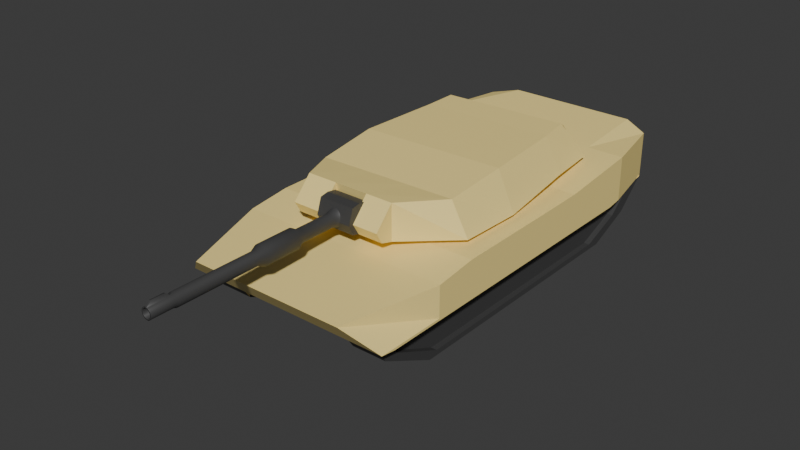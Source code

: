 # Source: Tank.blend  (saved by Blender 4.0.36; exported with 4.5.12 LTS)
import bpy
from mathutils import Matrix  # noqa: F401  (used for matrix-valued properties, if any)

bpy.ops.wm.read_factory_settings(use_empty=True)
scene = bpy.context.scene
scene.name = 'Scene'

# ---- collections
col_collection = bpy.data.collections.new('Collection'); scene.collection.children.link(col_collection)

# ---- materials (node trees are filled in below, after node groups)
mat_camo_001 = bpy.data.materials.new('Camo.001')
mat_camo_001.use_transparent_shadow = False
mat_tread_001 = bpy.data.materials.new('Tread.001')
mat_tread_001.use_transparent_shadow = False

# ---- material node trees
mat_camo_001.use_nodes = True; mat_camo_001.node_tree.nodes.clear()
_N = mat_camo_001.node_tree.nodes; _L = mat_camo_001.node_tree.links
n0 = _N.new('ShaderNodeBsdfPrincipled'); n0.name = 'Principled BSDF'; n0.location = (10, 300)
n0.inputs[0].default_value = (1.0, 0.7973, 0.2858, 1.0)
n0.inputs[3].default_value = 1.45
n1 = _N.new('ShaderNodeOutputMaterial'); n1.name = 'Material Output'; n1.location = (300, 300)
_L.new(n0.outputs[0], n1.inputs[0])
n1.is_active_output = True
mat_tread_001.use_nodes = True; mat_tread_001.node_tree.nodes.clear()
_N = mat_tread_001.node_tree.nodes; _L = mat_tread_001.node_tree.links
n0 = _N.new('ShaderNodeBsdfPrincipled'); n0.name = 'Principled BSDF'; n0.location = (10, 300)
n0.inputs[0].default_value = (0.056, 0.056, 0.056, 1.0)
n0.inputs[3].default_value = 1.45
n1 = _N.new('ShaderNodeOutputMaterial'); n1.name = 'Material Output'; n1.location = (300, 300)
_L.new(n0.outputs[0], n1.inputs[0])
n1.is_active_output = True

# ---- world
world_world = bpy.data.worlds.new('World'); scene.world = world_world
world_world.use_nodes = True; world_world.node_tree.nodes.clear()
_N = world_world.node_tree.nodes; _L = world_world.node_tree.links
n0 = _N.new('ShaderNodeOutputWorld'); n0.name = 'World Output'; n0.location = (300, 300)
n1 = _N.new('ShaderNodeBackground'); n1.name = 'Background'; n1.location = (10, 300)
n1.inputs[0].default_value = (0.05088, 0.05088, 0.05088, 1.0)
_L.new(n1.outputs[0], n0.inputs[0])
n0.is_active_output = True
world_world.color = (0.05088, 0.05088, 0.05088)
world_world.use_sun_shadow = False
world_world.sun_shadow_jitter_overblur = 0.0

# ---- meshes
me_cube_001 = bpy.data.meshes.new('Cube.001')
me_cube_001.from_pydata([(-0.7475, -1.021, 1.663), (-0.8712, 0.9364, 2.121), (0.7475, -1.021, 1.663), (0.8712, 0.9364, 2.121), (-1.0, 0.6386, 2.121), (1.0, 0.6386, 2.121), (1.0, -0.6188, 1.803), (-1.0, -0.6188, 1.803), (-1.0, -0.933, 1.133), (-0.8712, 0.9364, 1.132), (0.8712, 0.9364, 1.132), (1.0, -0.933, 1.133), (1.0, 0.6407, 1.132), (-1.0, 0.6407, 1.132), (-1.0, -0.6188, 1.132), (1.0, -0.6188, 1.132), (-1.0, -0.432, 1.914), (1.0, -0.432, 1.914), (1.0, -0.432, 1.132), (-1.0, -0.432, 1.132), (-1.0, 0.04631, 1.925), (-1.0, 0.04631, 1.132), (1.0, 0.04631, 1.925), (1.0, 0.04631, 1.132), (-1.0, 0.2624, 1.938), (-1.0, 0.2977, 1.132), (1.0, 0.2624, 1.938), (1.0, 0.2977, 1.132), (-0.8896, -0.6034, 0.1212), (-0.8896, -0.8535, 0.7253), (-0.8896, 0.9119, 1.132), (-0.8896, 0.7778, 0.5351), (0.8896, 0.7778, 0.5351), (0.8896, 0.9119, 1.132), (0.8896, 0.5759, 0.1212), (0.8896, -0.9095, 1.133), (0.8896, -0.8535, 0.7253), (-0.8896, 0.5759, 0.1212), (0.8896, 0.2896, 0.1212), (0.8192, 0.8419, 1.085), (-0.8896, 0.6238, 1.132), (-0.8896, -0.4214, 0.1212), (0.8896, -0.6034, 0.1212), (-0.8896, -0.6034, 1.132), (-0.9225, -0.577, 1.085), (-0.8896, -0.9095, 1.133), (-0.9225, -0.8636, 1.086), (-0.8896, 0.2896, 1.132), (0.8896, -0.4214, 0.1212), (-0.8896, 0.04466, 0.1212), (0.9391, -0.577, 1.085), (-0.8896, -0.4214, 1.132), (0.8896, 0.04466, 0.1212), (-0.8896, 0.04466, 1.132), (-0.8896, 0.2896, 0.1212), (0.9391, -0.4065, 1.085), (-0.6179, 0.9767, 2.253), (-0.4619, -1.021, 1.663), (-0.6179, 0.6386, 2.121), (-0.6179, -0.6188, 1.803), (-0.6179, -0.933, 1.133), (-0.6179, 0.9767, 1.132), (-0.6179, -0.432, 1.914), (-0.6179, 0.04631, 1.925), (-0.6179, 0.2624, 1.938), (-0.5497, 0.7778, 0.5351), (-0.5497, -0.8535, 0.7253), (-0.5497, 0.5759, 0.1212), (-0.5497, -0.6034, 0.1212), (-0.5497, -0.9095, 1.133), (-0.5497, 0.9119, 1.132), (-0.5497, -0.4214, 0.1212), (-0.5497, 0.04466, 0.1212), (-0.5497, 0.2896, 0.1212), (0.6427, 0.9767, 2.253), (0.6427, 0.6386, 2.121), (0.6427, -0.6188, 1.803), (0.6427, 0.9767, 1.132), (0.6427, -0.432, 1.914), (0.6427, 0.04631, 1.925), (0.6427, 0.2624, 1.938), (0.5717, -0.8535, 0.7253), (0.5717, 0.9119, 1.132), (0.4804, -1.021, 1.663), (0.6427, -0.933, 1.133), (0.5717, 0.7778, 0.5351), (0.5717, 0.5759, 0.1212), (0.5717, -0.6034, 0.1212), (0.5717, -0.9095, 1.133), (0.5717, -0.4214, 0.1212), (0.5717, 0.04466, 0.1212), (0.5717, 0.2896, 0.1212), (0.5717, 0.7778, 0.7694), (-0.5497, 0.7778, 0.7694), (0.5717, 0.5759, 0.525), (-0.5497, 0.5759, 0.525), (0.5717, -0.6034, 0.525), (-0.5497, -0.6034, 0.525), (0.5717, -0.9095, 1.122), (-0.5497, -0.9095, 1.122), (0.5717, -0.4214, 0.525), (-0.5497, -0.4214, 0.525), (0.5717, 0.04466, 0.525), (-0.5497, 0.04466, 0.525), (0.5717, 0.2896, 0.525), (-0.5497, 0.2896, 0.525), (-0.5497, 0.9119, 1.122), (-0.5497, -0.8535, 0.8817), (0.5717, -0.8535, 0.8817), (0.5717, 0.9119, 1.122), (1.0, -0.4065, 1.085), (1.0, -0.577, 1.085), (-1.0, -0.8636, 1.086), (-1.0, -0.577, 1.085), (0.8712, 0.8419, 1.085), (1.0, 0.5721, 1.085), (-0.6179, -0.8636, 1.086), (1.0, -0.8636, 1.086), (1.0, 0.02983, 1.085), (-0.8896, -0.5629, 1.085), (1.0, 0.2591, 1.085), (0.8896, -0.8422, 1.086), (-0.8896, -0.8422, 1.086), (0.8896, 0.8196, 1.085), (-0.8896, -0.5629, 0.2352), (-0.8896, -0.7911, 0.7431), (-0.8896, 0.8196, 1.085), (-0.8896, 0.6972, 0.5832), (0.8896, 0.6972, 0.5832), (0.8896, 0.513, 0.2352), (0.8896, -0.7911, 0.7431), (-0.8896, 0.513, 0.2352), (0.8896, 0.2518, 0.2352), (-0.8896, 0.5567, 1.085), (-0.8896, -0.3968, 0.2352), (0.8896, -0.5629, 0.2352), (-0.8896, 0.2518, 1.085), (-0.5497, -0.8422, 1.086), (0.8896, -0.3968, 0.2352), (-0.8896, 0.02832, 0.2352), (-0.8896, -0.3968, 1.085), (0.8896, 0.02832, 0.2352), (-0.8896, 0.02832, 1.085), (-0.8896, 0.2518, 0.2352), (0.6427, -0.8636, 1.086), (0.5717, -0.8422, 1.086), (0.9391, 0.5721, 1.085), (-0.5668, -0.8636, 1.086), (0.9391, -0.8636, 1.086), (0.9391, 0.02983, 1.085), (-0.8197, -0.5629, 1.085), (0.8363, -0.5629, 1.085), (0.8363, -0.3968, 1.085), (0.9391, 0.2591, 1.085), (0.8363, -0.8422, 1.086), (-0.8197, -0.8422, 1.086), (0.8363, 0.8196, 1.085), (0.8363, 0.5567, 1.085), (0.8363, 0.2518, 1.085), (0.8363, 0.02832, 1.085), (-0.8197, -0.5629, 0.2352), (-0.8197, -0.7911, 0.7431), (-0.8197, 0.8196, 1.085), (-0.8197, 0.6972, 0.5832), (0.8363, 0.6972, 0.5832), (0.8363, 0.513, 0.2352), (0.8363, -0.7911, 0.7431), (-0.8197, 0.513, 0.2352), (0.8363, 0.2518, 0.2352), (-0.8197, 0.5567, 1.085), (-0.8197, -0.3968, 0.2352), (0.8363, -0.5629, 0.2352), (-0.8197, 0.2518, 1.085), (-0.5034, -0.8422, 1.086), (0.8363, -0.3968, 0.2352), (-0.8197, 0.02832, 0.2352), (-0.8197, -0.3968, 1.085), (0.8363, 0.02832, 0.2352), (-0.8197, 0.02832, 1.085), (-0.8197, 0.2518, 0.2352), (0.6065, -0.8636, 1.086), (0.5404, -0.8422, 1.086)], [], [(13, 4, 1, 9), (77, 74, 3, 10), (15, 6, 2, 11), (60, 57, 0, 8), (59, 7, 0, 57), (56, 1, 4, 58), (10, 3, 5, 12), (25, 24, 4, 13), (8, 0, 7, 14), (62, 16, 7, 59), (18, 17, 6, 15), (25, 13, 40, 47), (37, 54, 143, 131), (60, 8, 112, 116), (30, 31, 127, 126), (19, 21, 53, 51), (13, 9, 30, 40), (77, 10, 33, 82), (23, 22, 17, 18), (14, 19, 51, 43), (63, 20, 16, 62), (14, 7, 16, 19), (64, 24, 20, 63), (53, 47, 136, 142), (27, 26, 22, 23), (10, 12, 115, 114), (21, 25, 47, 53), (19, 16, 20, 21), (49, 41, 134, 139), (12, 5, 26, 27), (28, 29, 125, 124), (58, 4, 24, 64), (52, 38, 132, 141), (21, 20, 24, 25), (87, 42, 36, 81), (85, 32, 34, 86), (89, 48, 42, 87), (36, 42, 135, 130), (42, 48, 138, 135), (11, 84, 144, 117), (41, 28, 124, 134), (66, 69, 45, 29), (8, 14, 113, 112), (85, 82, 33, 32), (40, 30, 126, 133), (14, 43, 119, 113), (84, 60, 116, 144), (90, 52, 48, 89), (91, 38, 52, 90), (18, 15, 111, 110), (45, 69, 137, 122), (23, 18, 110, 118), (86, 34, 38, 91), (54, 49, 139, 143), (37, 67, 73, 54), (54, 73, 72, 49), (49, 72, 71, 41), (31, 30, 70, 65), (73, 67, 95, 105), (41, 71, 68, 28), (31, 65, 67, 37), (28, 68, 66, 29), (75, 58, 64, 80), (38, 34, 129, 132), (80, 64, 63, 79), (79, 63, 62, 78), (9, 61, 70, 30), (78, 62, 59, 76), (74, 56, 58, 75), (76, 59, 57, 83), (84, 83, 57, 60), (9, 1, 56, 61), (11, 2, 83, 84), (6, 76, 83, 2), (3, 74, 75, 5), (17, 78, 76, 6), (22, 79, 78, 17), (26, 80, 79, 22), (27, 23, 118, 120), (5, 75, 80, 26), (36, 35, 88, 81), (81, 88, 98, 108), (66, 68, 97, 107), (87, 81, 108, 96), (67, 65, 93, 95), (85, 86, 94, 92), (68, 71, 101, 97), (89, 87, 96, 100), (61, 77, 82, 70), (61, 56, 74, 77), (108, 98, 99, 107), (95, 94, 104, 105), (105, 104, 102, 103), (103, 102, 100, 101), (93, 106, 109, 92), (101, 100, 96, 97), (93, 92, 94, 95), (97, 96, 108, 107), (86, 91, 104, 94), (72, 73, 105, 103), (91, 90, 102, 104), (71, 72, 103, 101), (88, 69, 99, 98), (90, 89, 100, 102), (65, 70, 106, 93), (82, 85, 92, 109), (70, 82, 109, 106), (69, 66, 107, 99), (129, 128, 164, 165), (145, 121, 154, 181), (136, 133, 169, 172), (113, 119, 150, 44), (143, 139, 175, 179), (128, 123, 156, 164), (117, 144, 180, 148), (118, 110, 55, 149), (140, 142, 178, 176), (126, 127, 163, 162), (111, 117, 148, 50), (138, 141, 177, 174), (124, 125, 161, 160), (137, 145, 181, 173), (125, 122, 155, 161), (116, 112, 46, 147), (144, 116, 147, 180), (114, 115, 146, 39), (112, 113, 44, 46), (119, 140, 176, 150), (130, 135, 171, 166), (110, 111, 50, 55), (43, 51, 140, 119), (15, 11, 117, 111), (32, 33, 123, 128), (88, 35, 121, 145), (29, 45, 122, 125), (34, 32, 128, 129), (33, 10, 114, 123), (35, 36, 130, 121), (48, 52, 141, 138), (69, 88, 145, 137), (12, 27, 120, 115), (47, 40, 133, 136), (31, 37, 131, 127), (51, 53, 142, 140), (46, 44, 150, 155), (55, 50, 151, 152), (146, 153, 158, 157), (50, 148, 154, 151), (149, 55, 152, 159), (147, 46, 155, 173), (39, 146, 157, 156), (153, 149, 159, 158), (174, 152, 151, 171), (161, 155, 150, 160), (179, 172, 169, 167), (164, 156, 157, 165), (171, 151, 154, 166), (167, 169, 162, 163), (160, 150, 176, 170), (177, 159, 152, 174), (168, 158, 159, 177), (170, 176, 178, 175), (165, 157, 158, 168), (175, 178, 172, 179), (180, 147, 173, 181), (148, 180, 181, 154), (121, 130, 166, 154), (122, 137, 173, 155), (127, 131, 167, 163), (120, 118, 149, 153), (132, 129, 165, 168), (141, 132, 168, 177), (133, 126, 162, 169), (142, 136, 172, 178), (135, 138, 174, 171), (131, 143, 179, 167), (123, 114, 39, 156), (139, 134, 170, 175), (134, 124, 160, 170), (115, 120, 153, 146)])
me_cube_001.polygons.foreach_set('material_index', [0, 0, 0, 0, 0, 0, 0, 0, 0, 0, 0, 0, 1, 0, 1, 0, 0, 0, 0, 0, 0, 0, 0, 0, 0, 0, 0, 0, 1, 0, 1, 0, 1, 0, 1, 1, 1, 1, 1, 0, 1, 1, 0, 1, 0, 0, 0, 1, 1, 0, 1, 0, 1, 1, 1, 1, 1, 1, 1, 1, 1, 1, 0, 1, 0, 0, 0, 0, 0, 0, 0, 0, 0, 0, 0, 0, 0, 0, 0, 0, 1, 0, 1, 1, 1, 1, 1, 1, 0, 0, 0, 0, 0, 0, 0, 0, 0, 0, 1, 1, 1, 1, 0, 1, 1, 1, 0, 0, 1, 1, 0, 0, 1, 1, 0, 0, 0, 1, 0, 1, 1, 0, 1, 0, 0, 0, 0, 0, 1, 0, 0, 0, 1, 1, 1, 1, 0, 1, 1, 0, 0, 0, 1, 0, 0, 0, 0, 0, 0, 0, 0, 0, 1, 1, 1, 1, 1, 1, 1, 1, 1, 1, 1, 1, 0, 0, 1, 1, 1, 0, 1, 1, 0, 0, 1, 1, 0, 1, 1, 0])
_uv = me_cube_001.uv_layers.new(name='UVMap')
_uv.uv.foreach_set('vector', [0.5014, 0.2056, 0.625, 0.2056, 0.625, 0.25, 0.5014, 0.25, 0.5014, 0.4553, 0.625, 0.4553, 0.625, 0.5, 0.5014, 0.5, 0.5014, 0.7004, 0.625, 0.7004, 0.625, 0.75, 0.5014, 0.75, 0.5014, 0.9522, 0.625, 0.9522, 0.625, 1.0, 0.5014, 1.0, 0.8272, 0.7004, 0.875, 0.7004, 0.875, 0.75, 0.8272, 0.75, 0.8272, 0.5, 0.875, 0.5, 0.875, 0.5444, 0.8272, 0.5444, 0.5014, 0.5, 0.625, 0.5, 0.625, 0.5444, 0.5014, 0.5444, 0.5014, 0.1677, 0.625, 0.1677, 0.625, 0.2056, 0.5014, 0.2056, 0.5014, 0.0, 0.625, 0.0, 0.625, 0.04962, 0.5014, 0.04962, 0.8272, 0.6763, 0.875, 0.6763, 0.875, 0.7004, 0.8272, 0.7004, 0.5014, 0.6763, 0.625, 0.6763, 0.625, 0.7004, 0.5014, 0.7004, 0.5014, 0.1677, 0.5014, 0.2056, 0.5014, 0.2056, 0.5014, 0.1677, 0.125, 0.5444, 0.125, 0.5823, 0.125, 0.5823, 0.125, 0.5444, 0.5014, 0.9522, 0.5014, 1.0, 0.5014, 1.0, 0.5014, 0.9522, 0.5014, 0.25, 0.375, 0.25, 0.375, 0.25, 0.5014, 0.25, 0.5014, 0.07369, 0.5014, 0.1353, 0.5014, 0.1353, 0.5014, 0.07369, 0.5014, 0.2056, 0.5014, 0.25, 0.5014, 0.25, 0.5014, 0.2056, 0.5014, 0.4553, 0.5014, 0.5, 0.5014, 0.5, 0.5014, 0.4553, 0.5014, 0.6147, 0.625, 0.6147, 0.625, 0.6763, 0.5014, 0.6763, 0.5014, 0.04962, 0.5014, 0.07369, 0.5014, 0.07369, 0.5014, 0.04962, 0.8272, 0.6147, 0.875, 0.6147, 0.875, 0.6763, 0.8272, 0.6763, 0.5014, 0.04962, 0.625, 0.04962, 0.625, 0.07369, 0.5014, 0.07369, 0.8272, 0.5823, 0.875, 0.5823, 0.875, 0.6147, 0.8272, 0.6147, 0.5014, 0.1353, 0.5014, 0.1677, 0.5014, 0.1677, 0.5014, 0.1353, 0.5014, 0.5823, 0.625, 0.5823, 0.625, 0.6147, 0.5014, 0.6147, 0.5014, 0.5, 0.5014, 0.5444, 0.5014, 0.5444, 0.5014, 0.5, 0.5014, 0.1353, 0.5014, 0.1677, 0.5014, 0.1677, 0.5014, 0.1353, 0.5014, 0.07369, 0.625, 0.07369, 0.625, 0.1353, 0.5014, 0.1353, 0.125, 0.6147, 0.125, 0.6763, 0.125, 0.6763, 0.125, 0.6147, 0.5014, 0.5444, 0.625, 0.5444, 0.625, 0.5823, 0.5014, 0.5823, 0.125, 0.7004, 0.125, 0.75, 0.125, 0.75, 0.125, 0.7004, 0.8272, 0.5444, 0.875, 0.5444, 0.875, 0.5823, 0.8272, 0.5823, 0.375, 0.6147, 0.375, 0.5823, 0.375, 0.5823, 0.375, 0.6147, 0.5014, 0.1353, 0.625, 0.1353, 0.625, 0.1677, 0.5014, 0.1677, 0.3303, 0.7004, 0.375, 0.7004, 0.375, 0.75, 0.3303, 0.75, 0.3303, 0.5, 0.375, 0.5, 0.375, 0.5444, 0.3303, 0.5444, 0.3303, 0.6763, 0.375, 0.6763, 0.375, 0.7004, 0.3303, 0.7004, 0.375, 0.75, 0.375, 0.7004, 0.375, 0.7004, 0.375, 0.75, 0.375, 0.7004, 0.375, 0.6763, 0.375, 0.6763, 0.375, 0.7004, 0.5014, 0.75, 0.5014, 0.7947, 0.5014, 0.7947, 0.5014, 0.75, 0.125, 0.6763, 0.125, 0.7004, 0.125, 0.7004, 0.125, 0.6763, 0.375, 0.9522, 0.5014, 0.9522, 0.5014, 1.0, 0.375, 1.0, 0.5014, 0.0, 0.5014, 0.04962, 0.5014, 0.04962, 0.5014, 0.0, 0.375, 0.4553, 0.5014, 0.4553, 0.5014, 0.5, 0.375, 0.5, 0.5014, 0.2056, 0.5014, 0.25, 0.5014, 0.25, 0.5014, 0.2056, 0.5014, 0.04962, 0.5014, 0.04962, 0.5014, 0.04962, 0.5014, 0.04962, 0.5014, 0.7947, 0.5014, 0.9522, 0.5014, 0.9522, 0.5014, 0.7947, 0.3303, 0.6147, 0.375, 0.6147, 0.375, 0.6763, 0.3303, 0.6763, 0.3303, 0.5823, 0.375, 0.5823, 0.375, 0.6147, 0.3303, 0.6147, 0.5014, 0.6763, 0.5014, 0.7004, 0.5014, 0.7004, 0.5014, 0.6763, 0.5014, 1.0, 0.5014, 0.9522, 0.5014, 0.9522, 0.5014, 1.0, 0.5014, 0.6147, 0.5014, 0.6763, 0.5014, 0.6763, 0.5014, 0.6147, 0.3303, 0.5444, 0.375, 0.5444, 0.375, 0.5823, 0.3303, 0.5823, 0.125, 0.5823, 0.125, 0.6147, 0.125, 0.6147, 0.125, 0.5823, 0.125, 0.5444, 0.1728, 0.5444, 0.1728, 0.5823, 0.125, 0.5823, 0.125, 0.5823, 0.1728, 0.5823, 0.1728, 0.6147, 0.125, 0.6147, 0.125, 0.6147, 0.1728, 0.6147, 0.1728, 0.6763, 0.125, 0.6763, 0.375, 0.25, 0.5014, 0.25, 0.5014, 0.2978, 0.375, 0.2978, 0.1728, 0.5823, 0.1728, 0.5444, 0.1728, 0.5444, 0.1728, 0.5823, 0.125, 0.6763, 0.1728, 0.6763, 0.1728, 0.7004, 0.125, 0.7004, 0.125, 0.5, 0.1728, 0.5, 0.1728, 0.5444, 0.125, 0.5444, 0.125, 0.7004, 0.1728, 0.7004, 0.1728, 0.75, 0.125, 0.75, 0.6697, 0.5444, 0.8272, 0.5444, 0.8272, 0.5823, 0.6697, 0.5823, 0.375, 0.5823, 0.375, 0.5444, 0.375, 0.5444, 0.375, 0.5823, 0.6697, 0.5823, 0.8272, 0.5823, 0.8272, 0.6147, 0.6697, 0.6147, 0.6697, 0.6147, 0.8272, 0.6147, 0.8272, 0.6763, 0.6697, 0.6763, 0.5014, 0.25, 0.5014, 0.2978, 0.5014, 0.2978, 0.5014, 0.25, 0.6697, 0.6763, 0.8272, 0.6763, 0.8272, 0.7004, 0.6697, 0.7004, 0.6697, 0.5, 0.8272, 0.5, 0.8272, 0.5444, 0.6697, 0.5444, 0.6697, 0.7004, 0.8272, 0.7004, 0.8272, 0.75, 0.6697, 0.75, 0.5014, 0.7947, 0.625, 0.7947, 0.625, 0.9522, 0.5014, 0.9522, 0.5014, 0.25, 0.625, 0.25, 0.625, 0.2978, 0.5014, 0.2978, 0.5014, 0.75, 0.625, 0.75, 0.625, 0.7947, 0.5014, 0.7947, 0.625, 0.7004, 0.6697, 0.7004, 0.6697, 0.75, 0.625, 0.75, 0.625, 0.5, 0.6697, 0.5, 0.6697, 0.5444, 0.625, 0.5444, 0.625, 0.6763, 0.6697, 0.6763, 0.6697, 0.7004, 0.625, 0.7004, 0.625, 0.6147, 0.6697, 0.6147, 0.6697, 0.6763, 0.625, 0.6763, 0.625, 0.5823, 0.6697, 0.5823, 0.6697, 0.6147, 0.625, 0.6147, 0.5014, 0.5823, 0.5014, 0.6147, 0.5014, 0.6147, 0.5014, 0.5823, 0.625, 0.5444, 0.6697, 0.5444, 0.6697, 0.5823, 0.625, 0.5823, 0.375, 0.75, 0.5014, 0.75, 0.5014, 0.7947, 0.375, 0.7947, 0.375, 0.7947, 0.5014, 0.7947, 0.5014, 0.7947, 0.375, 0.7947, 0.1728, 0.75, 0.1728, 0.7004, 0.1728, 0.7004, 0.1728, 0.75, 0.3303, 0.7004, 0.3303, 0.75, 0.3303, 0.75, 0.3303, 0.7004, 0.1728, 0.5444, 0.1728, 0.5, 0.1728, 0.5, 0.1728, 0.5444, 0.3303, 0.5, 0.3303, 0.5444, 0.3303, 0.5444, 0.3303, 0.5, 0.1728, 0.7004, 0.1728, 0.6763, 0.1728, 0.6763, 0.1728, 0.7004, 0.3303, 0.6763, 0.3303, 0.7004, 0.3303, 0.7004, 0.3303, 0.6763, 0.5014, 0.2978, 0.5014, 0.4553, 0.5014, 0.4553, 0.5014, 0.2978, 0.5014, 0.2978, 0.625, 0.2978, 0.625, 0.4553, 0.5014, 0.4553, 0.375, 0.7947, 0.5014, 0.7947, 0.5014, 0.9522, 0.375, 0.9522, 0.1728, 0.5444, 0.3303, 0.5444, 0.3303, 0.5823, 0.1728, 0.5823, 0.1728, 0.5823, 0.3303, 0.5823, 0.3303, 0.6147, 0.1728, 0.6147, 0.1728, 0.6147, 0.3303, 0.6147, 0.3303, 0.6763, 0.1728, 0.6763, 0.375, 0.2978, 0.5014, 0.2978, 0.5014, 0.4553, 0.375, 0.4553, 0.1728, 0.6763, 0.3303, 0.6763, 0.3303, 0.7004, 0.1728, 0.7004, 0.1728, 0.5, 0.3303, 0.5, 0.3303, 0.5444, 0.1728, 0.5444, 0.1728, 0.7004, 0.3303, 0.7004, 0.3303, 0.75, 0.1728, 0.75, 0.3303, 0.5444, 0.3303, 0.5823, 0.3303, 0.5823, 0.3303, 0.5444, 0.1728, 0.6147, 0.1728, 0.5823, 0.1728, 0.5823, 0.1728, 0.6147, 0.3303, 0.5823, 0.3303, 0.6147, 0.3303, 0.6147, 0.3303, 0.5823, 0.1728, 0.6763, 0.1728, 0.6147, 0.1728, 0.6147, 0.1728, 0.6763, 0.5014, 0.7947, 0.5014, 0.9522, 0.5014, 0.9522, 0.5014, 0.7947, 0.3303, 0.6147, 0.3303, 0.6763, 0.3303, 0.6763, 0.3303, 0.6147, 0.375, 0.2978, 0.5014, 0.2978, 0.5014, 0.2978, 0.375, 0.2978, 0.5014, 0.4553, 0.375, 0.4553, 0.375, 0.4553, 0.5014, 0.4553, 0.5014, 0.2978, 0.5014, 0.4553, 0.5014, 0.4553, 0.5014, 0.2978, 0.5014, 0.9522, 0.375, 0.9522, 0.375, 0.9522, 0.5014, 0.9522, 0.375, 0.5444, 0.375, 0.5, 0.375, 0.5, 0.375, 0.5444, 0.5014, 0.7947, 0.5014, 0.75, 0.5014, 0.75, 0.5014, 0.7947, 0.5014, 0.1677, 0.5014, 0.2056, 0.5014, 0.2056, 0.5014, 0.1677, 0.5014, 0.04962, 0.5014, 0.04962, 0.5014, 0.04962, 0.5014, 0.04962, 0.125, 0.5823, 0.125, 0.6147, 0.125, 0.6147, 0.125, 0.5823, 0.375, 0.5, 0.5014, 0.5, 0.5014, 0.5, 0.375, 0.5, 0.5014, 0.75, 0.5014, 0.7947, 0.5014, 0.7947, 0.5014, 0.75, 0.5014, 0.6147, 0.5014, 0.6763, 0.5014, 0.6763, 0.5014, 0.6147, 0.5014, 0.07369, 0.5014, 0.1353, 0.5014, 0.1353, 0.5014, 0.07369, 0.5014, 0.25, 0.375, 0.25, 0.375, 0.25, 0.5014, 0.25, 0.5014, 0.7004, 0.5014, 0.75, 0.5014, 0.75, 0.5014, 0.7004, 0.375, 0.6763, 0.375, 0.6147, 0.375, 0.6147, 0.375, 0.6763, 0.125, 0.7004, 0.125, 0.75, 0.125, 0.75, 0.125, 0.7004, 0.5014, 0.9522, 0.5014, 0.7947, 0.5014, 0.7947, 0.5014, 0.9522, 0.375, 1.0, 0.5014, 1.0, 0.5014, 1.0, 0.375, 1.0, 0.5014, 0.9522, 0.5014, 1.0, 0.5014, 1.0, 0.5014, 0.9522, 0.5014, 0.7947, 0.5014, 0.9522, 0.5014, 0.9522, 0.5014, 0.7947, 0.5014, 0.5, 0.5014, 0.5444, 0.5014, 0.5444, 0.5014, 0.5, 0.5014, 0.0, 0.5014, 0.04962, 0.5014, 0.04962, 0.5014, 0.0, 0.5014, 0.04962, 0.5014, 0.07369, 0.5014, 0.07369, 0.5014, 0.04962, 0.375, 0.75, 0.375, 0.7004, 0.375, 0.7004, 0.375, 0.75, 0.5014, 0.6763, 0.5014, 0.7004, 0.5014, 0.7004, 0.5014, 0.6763, 0.5014, 0.04962, 0.5014, 0.07369, 0.5014, 0.07369, 0.5014, 0.04962, 0.5014, 0.7004, 0.5014, 0.75, 0.5014, 0.75, 0.5014, 0.7004, 0.375, 0.5, 0.5014, 0.5, 0.5014, 0.5, 0.375, 0.5, 0.5014, 0.7947, 0.5014, 0.75, 0.5014, 0.75, 0.5014, 0.7947, 0.375, 1.0, 0.5014, 1.0, 0.5014, 1.0, 0.375, 1.0, 0.375, 0.5444, 0.375, 0.5, 0.375, 0.5, 0.375, 0.5444, 0.5014, 0.5, 0.5014, 0.5, 0.5014, 0.5, 0.5014, 0.5, 0.5014, 0.75, 0.375, 0.75, 0.375, 0.75, 0.5014, 0.75, 0.375, 0.6763, 0.375, 0.6147, 0.375, 0.6147, 0.375, 0.6763, 0.5014, 0.9522, 0.5014, 0.7947, 0.5014, 0.7947, 0.5014, 0.9522, 0.5014, 0.5444, 0.5014, 0.5823, 0.5014, 0.5823, 0.5014, 0.5444, 0.5014, 0.1677, 0.5014, 0.2056, 0.5014, 0.2056, 0.5014, 0.1677, 0.125, 0.5, 0.125, 0.5444, 0.125, 0.5444, 0.125, 0.5, 0.5014, 0.07369, 0.5014, 0.1353, 0.5014, 0.1353, 0.5014, 0.07369, 0.5014, 0.0, 0.5014, 0.04962, 0.5014, 0.04962, 0.5014, 0.0, 0.5014, 0.6763, 0.5014, 0.7004, 0.5014, 0.7004, 0.5014, 0.6763, 0.5014, 0.5444, 0.5014, 0.5823, 0.5014, 0.5823, 0.5014, 0.5444, 0.5014, 0.7004, 0.5014, 0.75, 0.5014, 0.75, 0.5014, 0.7004, 0.5014, 0.6147, 0.5014, 0.6763, 0.5014, 0.6763, 0.5014, 0.6147, 0.5014, 0.9522, 0.5014, 1.0, 0.5014, 1.0, 0.5014, 0.9522, 0.5014, 0.5, 0.5014, 0.5444, 0.5014, 0.5444, 0.5014, 0.5, 0.5014, 0.5823, 0.5014, 0.6147, 0.5014, 0.6147, 0.5014, 0.5823, 0.375, 0.6763, 0.5014, 0.6763, 0.5014, 0.7004, 0.375, 0.7004, 0.375, 0.0, 0.5014, 0.0, 0.5014, 0.04962, 0.375, 0.04962, 0.375, 0.1677, 0.5014, 0.1677, 0.5014, 0.2056, 0.375, 0.2056, 0.375, 0.5, 0.5014, 0.5, 0.5014, 0.5444, 0.375, 0.5444, 0.375, 0.7004, 0.5014, 0.7004, 0.5014, 0.75, 0.375, 0.75, 0.375, 0.2056, 0.5014, 0.2056, 0.5014, 0.25, 0.375, 0.25, 0.375, 0.04962, 0.5014, 0.04962, 0.5014, 0.07369, 0.375, 0.07369, 0.375, 0.6147, 0.5014, 0.6147, 0.5014, 0.6763, 0.375, 0.6763, 0.375, 0.5823, 0.5014, 0.5823, 0.5014, 0.6147, 0.375, 0.6147, 0.375, 0.07369, 0.5014, 0.07369, 0.5014, 0.1353, 0.375, 0.1353, 0.375, 0.5444, 0.5014, 0.5444, 0.5014, 0.5823, 0.375, 0.5823, 0.375, 0.1353, 0.5014, 0.1353, 0.5014, 0.1677, 0.375, 0.1677, 0.5014, 0.7947, 0.5014, 0.9522, 0.5014, 0.9522, 0.5014, 0.7947, 0.5014, 0.75, 0.5014, 0.7947, 0.5014, 0.7947, 0.5014, 0.75, 0.5014, 0.75, 0.375, 0.75, 0.375, 0.75, 0.5014, 0.75, 0.5014, 1.0, 0.5014, 0.9522, 0.5014, 0.9522, 0.5014, 1.0, 0.125, 0.5, 0.125, 0.5444, 0.125, 0.5444, 0.125, 0.5, 0.5014, 0.5823, 0.5014, 0.6147, 0.5014, 0.6147, 0.5014, 0.5823, 0.375, 0.5823, 0.375, 0.5444, 0.375, 0.5444, 0.375, 0.5823, 0.375, 0.6147, 0.375, 0.5823, 0.375, 0.5823, 0.375, 0.6147, 0.5014, 0.2056, 0.5014, 0.25, 0.5014, 0.25, 0.5014, 0.2056, 0.5014, 0.1353, 0.5014, 0.1677, 0.5014, 0.1677, 0.5014, 0.1353, 0.375, 0.7004, 0.375, 0.6763, 0.375, 0.6763, 0.375, 0.7004, 0.125, 0.5444, 0.125, 0.5823, 0.125, 0.5823, 0.125, 0.5444, 0.5014, 0.5, 0.5014, 0.5, 0.5014, 0.5, 0.5014, 0.5, 0.125, 0.6147, 0.125, 0.6763, 0.125, 0.6763, 0.125, 0.6147, 0.125, 0.6763, 0.125, 0.7004, 0.125, 0.7004, 0.125, 0.6763, 0.5014, 0.5444, 0.5014, 0.5823, 0.5014, 0.5823, 0.5014, 0.5444])
me_cube_001.materials.append(mat_camo_001)
me_cube_001.materials.append(mat_tread_001)
me_cube_001.update()
me_cube_002 = bpy.data.meshes.new('Cube.002')
me_cube_002.from_pydata([(-0.001331, 0.4385, -4.411e-05), (-0.4348, -0.8854, 0.5111), (-0.4348, -0.932, 0.8821), (-0.5244, 0.8792, 0.9669), (0.1098, 0.4301, -4.411e-05), (-0.4691, 0.8792, 1.279), (0.2167, 0.4051, -4.411e-05), (0.3815, -0.8854, 0.5111), (0.3815, -0.932, 0.8821), (0.3152, 0.3646, -4.411e-05), (0.5281, 0.8792, 0.9669), (0.4501, 0.8792, 1.317), (0.4016, 0.3101, -4.411e-05), (-0.7924, -0.07843, 0.3851), (-0.6591, -0.07843, 1.584), (0.8088, -0.07843, 0.3851), (0.4724, 0.2437, -4.411e-05), (0.6527, -0.07843, 1.659), (-0.5832, 0.702, 1.677), (0.5251, 0.1679, -4.411e-05), (0.7202, 0.8222, 0.6566), (0.5575, 0.08562, -4.411e-05), (-0.7166, 0.8222, 0.6566), (0.5642, 0.702, 1.753), (-0.7327, 0.4853, 0.6365), (0.5685, 8.774e-05, -4.411e-05), (0.6025, 0.4853, 1.718), (0.5575, -0.08544, -4.411e-05), (-0.5994, 0.4853, 1.642), (0.7585, 0.4853, 0.6365), (-0.4348, -0.8022, 0.4013), (0.5251, -0.1677, -4.411e-05), (0.3815, -0.8022, 1.561), (-0.4348, -0.8022, 1.561), (0.4724, -0.2435, -4.411e-05), (0.3815, -0.8022, 0.4013), (0.4016, -0.3099, -4.411e-05), (-0.6265, -0.5101, 1.365), (0.7913, -0.5101, 0.3948), (0.3152, -0.3644, -4.411e-05), (-0.7598, -0.5101, 0.3948), (0.6353, -0.5101, 1.441), (0.1772, 0.8792, 0.9669), (0.2167, -0.405, -4.411e-05), (-0.1736, 0.8792, 0.9669), (-0.1627, 0.8792, 1.292), (0.1098, -0.4299, -4.411e-05), (0.1437, 0.8792, 1.304), (-0.1627, -0.8854, 0.5111), (-0.001331, -0.4383, -4.411e-05), (0.1393, -0.8854, 0.5111), (0.1393, -0.932, 0.8821), (-0.1125, -0.4299, -4.411e-05), (-0.1627, -0.932, 0.8821), (-0.2218, -0.07843, 1.609), (-0.2194, -0.405, -4.411e-05), (0.2154, -0.07843, 1.634), (-0.3179, -0.3644, -4.411e-05), (0.2413, 0.8222, 0.6566), (-0.4042, -0.3099, -4.411e-05), (-0.2376, 0.8222, 0.6566), (-0.2008, 0.702, 1.702), (-0.4751, -0.2435, -4.411e-05), (0.1817, 0.702, 1.727), (0.2615, 0.4853, 0.4968), (-0.5277, -0.1677, -4.411e-05), (-0.2356, 0.4853, 0.4968), (-0.1988, 0.4853, 1.667), (-0.5602, -0.08544, -4.411e-05), (0.2019, 0.4853, 1.692), (-0.1627, -0.8022, 1.561), (-0.5711, 8.774e-05, -4.411e-05), (0.1393, -0.8022, 1.561), (0.1407, -0.8022, 0.4013), (-0.5602, 0.08562, -4.411e-05), (-0.1627, -0.8022, 0.4013), (0.2743, -0.5101, 0.2551), (-0.5277, 0.1679, -4.411e-05), (-0.2428, -0.5101, 0.2551), (-0.2059, -0.5101, 1.39), (-0.4751, 0.2437, -4.411e-05), (0.2147, -0.5101, 1.415), (-0.1627, -0.8042, 0.5111), (-0.4042, 0.3101, -4.411e-05), (0.1393, -0.8042, 0.5111), (0.1393, -0.7691, 0.8821), (-0.3179, 0.3646, -4.411e-05), (-0.1627, -0.7691, 0.8821), (-0.2194, 0.4051, -4.411e-05), (-0.1125, 0.4301, -4.411e-05), (0.2639, 0.3858, 0.4524), (0.4724, 0.2437, 0.4427), (0.4016, 0.3101, 0.4542), (0.3152, 0.3646, 0.4563), (0.5685, 8.774e-05, 0.3577), (0.5584, -0.07843, 0.3196), (0.5575, 0.08562, 0.3935), (0.5251, 0.1679, 0.4222), (0.5251, -0.1677, 0.3138), (0.5575, -0.08544, 0.3196), (0.3152, -0.3644, 0.2629), (0.2745, -0.3812, 0.2522), (0.4724, -0.2435, 0.3025), (0.4016, -0.3099, 0.2849), (-0.5611, -0.07843, 0.3245), (-0.5602, -0.08544, 0.3245), (-0.4751, -0.2435, 0.3073), (-0.5277, -0.1677, 0.3187), (-0.2471, -0.3936, 0.2525), (-0.4042, -0.3099, 0.2909), (-0.3179, -0.3644, 0.2701), (0.2167, -0.405, 0.2528), (-0.1125, -0.4299, 0.2533), (-0.2194, -0.405, 0.2528), (0.1098, -0.4299, 0.2533), (-0.001331, -0.4383, 0.2535), (-0.4997, 0.2082, 0.4443), (-0.4751, 0.2437, 0.4535), (-0.4042, 0.3101, 0.464), (-0.3179, 0.3646, 0.4647), (-0.2392, 0.397, 0.4574), (-0.5711, 8.774e-05, 0.3644), (-0.5277, 0.1679, 0.4325), (-0.5602, 0.08562, 0.402), (-0.1125, 0.4301, 0.4722), (-0.001331, 0.4385, 0.4759), (0.2167, 0.4051, 0.4611), (0.1098, 0.4301, 0.4722), (-0.2194, 0.4051, 0.4611)], [], [(22, 18, 5, 3), (42, 47, 11, 10), (35, 32, 8, 7), (48, 53, 2, 1), (73, 35, 7, 50), (70, 33, 2, 53), (67, 28, 14, 54), (64, 29, 15, 95, 94, 96, 97, 91, 92, 93, 90), (29, 26, 17, 15), (40, 37, 14, 13), (10, 11, 23, 20), (42, 10, 20, 58), (45, 5, 18, 61), (24, 28, 18, 22), (13, 14, 28, 24), (20, 23, 26, 29), (58, 20, 29, 64), (61, 18, 28, 67), (1, 2, 33, 30), (79, 37, 33, 70), (76, 38, 35, 73), (38, 41, 32, 35), (15, 17, 41, 38), (15, 38, 76, 101, 100, 103, 102, 98, 99, 95), (54, 14, 37, 79), (30, 33, 37, 40), (17, 56, 81, 41), (56, 54, 79, 81), (78, 40, 13, 104, 105, 107, 106, 109, 110, 108), (111, 101, 76, 78, 108, 113, 112, 115, 114), (40, 78, 75, 30), (78, 76, 73, 75), (41, 81, 72, 32), (23, 63, 69, 26), (63, 61, 67, 69), (22, 60, 66, 24), (60, 58, 64, 66), (11, 47, 63, 23), (47, 45, 61, 63), (3, 44, 60, 22), (44, 42, 58, 60), (104, 13, 24, 66, 120, 119, 118, 117, 116, 122, 123, 121), (66, 64, 90, 126, 127, 125, 124, 128, 120), (26, 69, 56, 17), (69, 67, 54, 56), (32, 72, 51, 8), (72, 85, 51), (30, 75, 48, 1), (7, 8, 51, 50), (50, 51, 85, 84), (3, 5, 45, 44), (44, 45, 47, 42), (81, 79, 70, 72), (72, 70, 87, 85), (84, 85, 87, 82), (53, 48, 82, 87), (70, 53, 87), (48, 75, 82), (50, 84, 73), (73, 84, 82, 75), (4, 0, 125, 127), (6, 4, 127, 126), (9, 6, 126, 90, 93), (12, 9, 93, 92), (16, 12, 92, 91), (97, 19, 16, 91), (96, 21, 19, 97), (94, 25, 21, 96), (99, 27, 25, 94, 95), (98, 31, 27, 99), (102, 34, 31, 98), (103, 36, 34, 102), (100, 39, 36, 103), (111, 43, 39, 100, 101), (114, 46, 43, 111), (115, 49, 46, 114), (112, 52, 49, 115), (113, 55, 52, 112), (110, 57, 55, 113, 108), (109, 59, 57, 110), (106, 62, 59, 109), (65, 62, 106, 107), (68, 65, 107, 105), (71, 68, 105, 104, 121), (74, 71, 121, 123), (77, 74, 123, 122), (80, 77, 122, 116, 117), (83, 80, 117, 118), (86, 83, 118, 119), (88, 86, 119, 120, 128), (89, 88, 128, 124), (0, 89, 124, 125), (89, 0, 4, 6, 9, 12, 16, 19, 21, 25, 27, 31, 34, 36, 39, 43, 46, 49, 52, 55, 57, 59, 62, 65, 68, 71, 74, 77, 80, 83, 86, 88)])
me_cube_002.polygons.foreach_set('material_index', [0, 0, 0, 0, 0, 0, 0, 0, 0, 0, 0, 0, 0, 0, 0, 0, 0, 0, 0, 0, 0, 0, 0, 0, 0, 0, 0, 0, 0, 0, 0, 0, 0, 0, 0, 0, 0, 0, 0, 0, 0, 0, 0, 0, 0, 0, 0, 0, 0, 0, 0, 0, 0, 0, 0, 0, 0, 0, 0, 0, 1, 1, 1, 1, 1, 1, 1, 1, 1, 1, 1, 1, 1, 1, 1, 1, 1, 1, 1, 1, 1, 1, 1, 1, 1, 1, 1, 1, 1, 1, 1, 1, 1])
_uv = me_cube_002.uv_layers.new(name='UVMap')
_uv.uv.foreach_set('vector', [0.375, 0.2412, 0.625, 0.2412, 0.625, 0.25, 0.375, 0.25, 0.375, 0.4167, 0.625, 0.4167, 0.625, 0.5, 0.375, 0.5, 0.375, 0.7381, 0.625, 0.7381, 0.625, 0.75, 0.375, 0.75, 0.375, 0.9167, 0.625, 0.9167, 0.625, 1.0, 0.375, 1.0, 0.2917, 0.7381, 0.375, 0.7381, 0.375, 0.75, 0.2917, 0.75, 0.7917, 0.7381, 0.875, 0.7381, 0.875, 0.75, 0.7917, 0.75, 0.7917, 0.5607, 0.875, 0.5607, 0.875, 0.6476, 0.7917, 0.6476, 0.2917, 0.5607, 0.375, 0.5607, 0.375, 0.6476, 0.3359, 0.6476, 0.3382, 0.6355, 0.3372, 0.6224, 0.3328, 0.6098, 0.3249, 0.5981, 0.3138, 0.5878, 0.3, 0.5794, 0.2917, 0.5761, 0.375, 0.5607, 0.625, 0.5607, 0.625, 0.6476, 0.375, 0.6476, 0.375, 0.04843, 0.625, 0.04843, 0.625, 0.1024, 0.375, 0.1024, 0.375, 0.5, 0.625, 0.5, 0.625, 0.5088, 0.375, 0.5088, 0.2917, 0.5, 0.375, 0.5, 0.375, 0.5088, 0.2917, 0.5088, 0.7917, 0.5, 0.875, 0.5, 0.875, 0.5088, 0.7917, 0.5088, 0.375, 0.1893, 0.625, 0.1893, 0.625, 0.2412, 0.375, 0.2412, 0.375, 0.1024, 0.625, 0.1024, 0.625, 0.1893, 0.375, 0.1893, 0.375, 0.5088, 0.625, 0.5088, 0.625, 0.5607, 0.375, 0.5607, 0.2917, 0.5088, 0.375, 0.5088, 0.375, 0.5607, 0.2917, 0.5607, 0.7917, 0.5088, 0.875, 0.5088, 0.875, 0.5607, 0.7917, 0.5607, 0.375, 0.0, 0.625, 0.0, 0.625, 0.01191, 0.375, 0.01191, 0.7917, 0.7016, 0.875, 0.7016, 0.875, 0.7381, 0.7917, 0.7381, 0.2917, 0.7016, 0.375, 0.7016, 0.375, 0.7381, 0.2917, 0.7381, 0.375, 0.7016, 0.625, 0.7016, 0.625, 0.7381, 0.375, 0.7381, 0.375, 0.6476, 0.625, 0.6476, 0.625, 0.7016, 0.375, 0.7016, 0.375, 0.6476, 0.375, 0.7016, 0.2917, 0.7016, 0.2917, 0.6855, 0.2981, 0.6834, 0.3118, 0.6766, 0.323, 0.6682, 0.331, 0.6588, 0.3358, 0.6485, 0.3359, 0.6476, 0.7917, 0.6476, 0.875, 0.6476, 0.875, 0.7016, 0.7917, 0.7016, 0.375, 0.01191, 0.625, 0.01191, 0.625, 0.04843, 0.375, 0.04843, 0.625, 0.6476, 0.7083, 0.6476, 0.7083, 0.7016, 0.625, 0.7016, 0.7083, 0.6476, 0.7917, 0.6476, 0.7917, 0.7016, 0.7083, 0.7016, 0.2083, 0.7016, 0.125, 0.7016, 0.125, 0.6476, 0.1611, 0.6476, 0.1612, 0.6485, 0.1655, 0.6588, 0.1732, 0.6682, 0.1839, 0.6765, 0.1972, 0.6834, 0.2083, 0.687, 0.2825, 0.6884, 0.2917, 0.6855, 0.2917, 0.7016, 0.2083, 0.7016, 0.2083, 0.687, 0.2127, 0.6884, 0.2296, 0.6915, 0.2475, 0.6926, 0.2653, 0.6915, 0.125, 0.7016, 0.2083, 0.7016, 0.2083, 0.7381, 0.125, 0.7381, 0.2083, 0.7016, 0.2917, 0.7016, 0.2917, 0.7381, 0.2083, 0.7381, 0.625, 0.7016, 0.7083, 0.7016, 0.7083, 0.7381, 0.625, 0.7381, 0.625, 0.5088, 0.7083, 0.5088, 0.7083, 0.5607, 0.625, 0.5607, 0.7083, 0.5088, 0.7917, 0.5088, 0.7917, 0.5607, 0.7083, 0.5607, 0.125, 0.5088, 0.2083, 0.5088, 0.2083, 0.5607, 0.125, 0.5607, 0.2083, 0.5088, 0.2917, 0.5088, 0.2917, 0.5607, 0.2083, 0.5607, 0.625, 0.5, 0.7083, 0.5, 0.7083, 0.5088, 0.625, 0.5088, 0.7083, 0.5, 0.7917, 0.5, 0.7917, 0.5088, 0.7083, 0.5088, 0.125, 0.5, 0.2083, 0.5, 0.2083, 0.5088, 0.125, 0.5088, 0.2083, 0.5, 0.2917, 0.5, 0.2917, 0.5088, 0.2083, 0.5088, 0.1611, 0.6476, 0.125, 0.6476, 0.125, 0.5607, 0.2083, 0.5607, 0.2083, 0.5743, 0.1956, 0.5793, 0.1819, 0.5877, 0.171, 0.5979, 0.1674, 0.6033, 0.1634, 0.6095, 0.1592, 0.6223, 0.1586, 0.6355, 0.2083, 0.5607, 0.2917, 0.5607, 0.2917, 0.5761, 0.284, 0.5731, 0.2663, 0.5692, 0.2477, 0.5679, 0.2291, 0.5692, 0.2115, 0.5731, 0.2083, 0.5743, 0.625, 0.5607, 0.7083, 0.5607, 0.7083, 0.6476, 0.625, 0.6476, 0.7083, 0.5607, 0.7917, 0.5607, 0.7917, 0.6476, 0.7083, 0.6476, 0.625, 0.7381, 0.7083, 0.7381, 0.7083, 0.75, 0.625, 0.75, 0.7083, 0.7381, 0.7083, 0.75, 0.7083, 0.75, 0.125, 0.7381, 0.2083, 0.7381, 0.2083, 0.75, 0.125, 0.75, 0.375, 0.75, 0.625, 0.75, 0.625, 0.8333, 0.375, 0.8333, 0.375, 0.8333, 0.625, 0.8333, 0.625, 0.8333, 0.375, 0.8333, 0.375, 0.25, 0.625, 0.25, 0.625, 0.3333, 0.375, 0.3333, 0.375, 0.3333, 0.625, 0.3333, 0.625, 0.4167, 0.375, 0.4167, 0.7083, 0.7016, 0.7917, 0.7016, 0.7917, 0.7381, 0.7083, 0.7381, 0.7083, 0.7381, 0.7917, 0.7381, 0.7917, 0.75, 0.7083, 0.75, 0.375, 0.8333, 0.625, 0.8333, 0.625, 0.9167, 0.375, 0.9167, 0.625, 0.9167, 0.375, 0.9167, 0.375, 0.9167, 0.625, 0.9167, 0.7917, 0.7381, 0.7917, 0.75, 0.7917, 0.75, 0.375, 0.9167, 0.2083, 0.7381, 0.375, 0.9167, 0.2917, 0.75, 0.375, 0.8333, 0.2917, 0.7381, 0.2917, 0.7381, 0.375, 0.8333, 0.375, 0.9167, 0.2083, 0.7381, 0.9688, 0.5, 1.0, 0.5, 1.0, 0.8199, 0.9688, 0.8173, 0.9375, 0.5, 0.9688, 0.5, 0.9688, 0.8173, 0.9375, 0.8099, 0.9062, 0.5, 0.9375, 0.5, 0.9375, 0.8099, 0.9225, 0.8041, 0.9062, 0.8067, 0.875, 0.5, 0.9062, 0.5, 0.9062, 0.8067, 0.875, 0.8053, 0.8438, 0.5, 0.875, 0.5, 0.875, 0.8053, 0.8438, 0.7976, 0.8125, 0.7838, 0.8125, 0.5, 0.8438, 0.5, 0.8438, 0.7976, 0.7812, 0.7645, 0.7812, 0.5, 0.8125, 0.5, 0.8125, 0.7838, 0.75, 0.7404, 0.75, 0.5, 0.7812, 0.5, 0.7812, 0.7645, 0.7188, 0.7148, 0.7188, 0.5, 0.75, 0.5, 0.75, 0.7404, 0.7213, 0.7148, 0.6875, 0.7109, 0.6875, 0.5, 0.7188, 0.5, 0.7188, 0.7148, 0.6562, 0.7033, 0.6562, 0.5, 0.6875, 0.5, 0.6875, 0.7109, 0.625, 0.6915, 0.625, 0.5, 0.6562, 0.5, 0.6562, 0.7033, 0.5938, 0.6767, 0.5938, 0.5, 0.625, 0.5, 0.625, 0.6915, 0.5625, 0.6699, 0.5625, 0.5, 0.5938, 0.5, 0.5938, 0.6767, 0.5808, 0.6695, 0.5312, 0.6703, 0.5312, 0.5, 0.5625, 0.5, 0.5625, 0.6699, 0.5, 0.6704, 0.5, 0.5, 0.5312, 0.5, 0.5312, 0.6703, 0.4688, 0.6703, 0.4688, 0.5, 0.5, 0.5, 0.5, 0.6704, 0.4375, 0.6699, 0.4375, 0.5, 0.4688, 0.5, 0.4688, 0.6703, 0.4062, 0.6815, 0.4062, 0.5, 0.4375, 0.5, 0.4375, 0.6699, 0.4287, 0.6697, 0.375, 0.6955, 0.375, 0.5, 0.4062, 0.5, 0.4062, 0.6815, 0.3438, 0.7066, 0.3438, 0.5, 0.375, 0.5, 0.375, 0.6955, 0.3125, 0.5, 0.3438, 0.5, 0.3438, 0.7066, 0.3125, 0.7142, 0.2812, 0.5, 0.3125, 0.5, 0.3125, 0.7142, 0.2812, 0.7181, 0.25, 0.5, 0.2812, 0.5, 0.2812, 0.7181, 0.2787, 0.7181, 0.25, 0.7449, 0.2188, 0.5, 0.25, 0.5, 0.25, 0.7449, 0.2188, 0.7702, 0.1875, 0.5, 0.2188, 0.5, 0.2188, 0.7702, 0.1875, 0.7907, 0.1562, 0.5, 0.1875, 0.5, 0.1875, 0.7907, 0.1709, 0.7986, 0.1562, 0.8048, 0.125, 0.5, 0.1562, 0.5, 0.1562, 0.8048, 0.125, 0.8119, 0.09375, 0.5, 0.125, 0.5, 0.125, 0.8119, 0.09375, 0.8123, 0.0625, 0.5, 0.09375, 0.5, 0.09375, 0.8123, 0.0688, 0.8074, 0.0625, 0.8099, 0.03125, 0.5, 0.0625, 0.5, 0.0625, 0.8099, 0.03125, 0.8173, 0.0, 0.5, 0.03125, 0.5, 0.03125, 0.8173, 0.0, 0.8199, 0.7032, 0.4854, 0.75, 0.49, 0.7968, 0.4854, 0.8418, 0.4717, 0.8833, 0.4496, 0.9197, 0.4197, 0.9496, 0.3833, 0.9717, 0.3418, 0.9854, 0.2968, 0.99, 0.25, 0.9854, 0.2032, 0.9717, 0.1582, 0.9496, 0.1167, 0.9197, 0.08029, 0.8833, 0.05045, 0.8418, 0.02827, 0.7968, 0.01461, 0.75, 0.01, 0.7032, 0.01461, 0.6582, 0.02827, 0.6167, 0.05045, 0.5803, 0.08029, 0.5504, 0.1167, 0.5283, 0.1582, 0.5146, 0.2032, 0.51, 0.25, 0.5146, 0.2968, 0.5283, 0.3418, 0.5504, 0.3833, 0.5803, 0.4197, 0.6167, 0.4496, 0.6582, 0.4717])
me_cube_002.materials.append(mat_camo_001)
me_cube_002.update()
me_cylinder_002 = bpy.data.meshes.new('Cylinder.002')
me_cylinder_002.from_pydata([(-0.4489, -0.05798, -0.2745), (-0.4489, -0.05798, 0.3069), (-0.001583, -1.81, 0.1303), (-0.4489, 0.09997, -0.2745), (-0.4489, 0.09997, 0.3069), (0.024, -1.81, 0.1278), (0.4457, -0.05798, -0.2745), (0.4457, -0.05798, 0.3069), (0.0486, -1.81, 0.1203), (0.4457, 0.09997, -0.2745), (0.07127, -1.81, 0.1082), (0.4457, 0.09997, 0.3069), (-0.4489, 0.01723, -0.3075), (-0.4489, 0.01723, 0.344), (0.09114, -1.81, 0.09192), (0.4457, 0.01723, -0.3075), (0.4457, 0.01723, 0.344), (0.1075, -1.81, 0.07205), (-0.4489, -0.1006, -0.03589), (0.1196, -1.81, 0.04938), (-0.4489, 0.1194, -0.03589), (0.4457, 0.1194, -0.03589), (0.4457, -0.1006, -0.03589), (0.127, -1.81, 0.02478), (0.4457, 0.01723, -0.04007), (0.1296, -1.81, -0.000804), (-0.4489, 0.01723, -0.04007), (0.127, -1.81, -0.02639), (0.1196, -1.81, -0.05099), (0.1075, -1.81, -0.07366), (0.09114, -1.81, -0.09353), (0.07127, -1.81, -0.1098), (0.0486, -1.81, -0.122), (0.024, -1.81, -0.1294), (-0.001583, -1.81, -0.1319), (-0.02717, -1.81, -0.1294), (-0.05177, -1.81, -0.122), (-0.07444, -1.81, -0.1098), (-0.09431, -1.81, -0.09353), (-0.1106, -1.81, -0.07366), (-0.1227, -1.81, -0.05099), (-0.1302, -1.81, -0.02639), (-0.1327, -1.81, -0.000804), (-0.1302, -1.81, 0.02478), (-0.1227, -1.81, 0.04938), (-0.1106, -1.81, 0.07205), (-0.09431, -1.81, 0.09192), (-0.07444, -1.81, 0.1082), (-0.05177, -1.81, 0.1203), (-0.02717, -1.81, 0.1278), (-0.001583, -0.1478, 0.152), (0.02823, -0.1478, 0.1491), (0.0569, -0.1478, 0.1404), (0.08333, -0.1478, 0.1263), (0.1065, -0.1478, 0.1073), (0.1255, -0.1478, 0.0841), (0.1396, -0.1478, 0.05768), (0.1483, -0.1478, 0.02901), (0.1512, -0.1478, -0.000804), (0.1483, -0.1478, -0.03062), (0.1396, -0.1478, -0.05929), (0.1255, -0.1478, -0.08571), (0.1065, -0.1478, -0.1089), (0.08333, -0.1478, -0.1279), (0.0569, -0.1478, -0.142), (0.02823, -0.1478, -0.1507), (-0.001583, -0.1478, -0.1536), (-0.0314, -0.1478, -0.1507), (-0.06007, -0.1478, -0.142), (-0.08649, -0.1478, -0.1279), (-0.1097, -0.1478, -0.1089), (-0.1287, -0.1478, -0.08571), (-0.1428, -0.1478, -0.05929), (-0.1515, -0.1478, -0.03062), (-0.1544, -0.1478, -0.000804), (-0.1515, -0.1478, 0.02901), (-0.1428, -0.1478, 0.05768), (-0.1287, -0.1478, 0.0841), (-0.1097, -0.1478, 0.1073), (-0.08649, -0.1478, 0.1263), (-0.06007, -0.1478, 0.1404), (-0.0314, -0.1478, 0.1491), (-0.001583, -0.4652, 0.152), (0.02823, -0.4652, 0.1491), (0.0569, -0.4652, 0.1404), (0.08333, -0.4652, 0.1263), (0.1065, -0.4652, 0.1073), (0.1255, -0.4652, 0.0841), (0.1396, -0.4652, 0.05768), (0.1483, -0.4652, 0.02901), (0.1512, -0.4652, -0.000804), (0.1483, -0.4652, -0.03062), (0.1396, -0.4652, -0.05929), (0.1255, -0.4652, -0.08571), (0.1065, -0.4652, -0.1089), (0.08333, -0.4652, -0.1279), (0.0569, -0.4652, -0.142), (0.02823, -0.4652, -0.1507), (-0.001583, -0.4652, -0.1536), (-0.0314, -0.4652, -0.1507), (-0.06007, -0.4652, -0.142), (-0.08649, -0.4652, -0.1279), (-0.1097, -0.4652, -0.1089), (-0.1287, -0.4652, -0.08571), (-0.1428, -0.4652, -0.05929), (-0.1515, -0.4652, -0.03062), (-0.1544, -0.4652, -0.000804), (-0.1515, -0.4652, 0.02901), (-0.1428, -0.4652, 0.05768), (-0.1287, -0.4652, 0.0841), (-0.1097, -0.4652, 0.1073), (-0.08649, -0.4652, 0.1263), (-0.06007, -0.4652, 0.1404), (-0.0314, -0.4652, 0.1491), (-0.001583, -0.5109, 0.2261), (0.04269, -0.5109, 0.2218), (0.08526, -0.5109, 0.2089), (0.1245, -0.5109, 0.1879), (0.1589, -0.5109, 0.1597), (0.1871, -0.5109, 0.1253), (0.2081, -0.5109, 0.08604), (0.221, -0.5109, 0.04347), (0.2254, -0.5109, -0.0008039), (0.221, -0.5109, -0.04508), (0.2081, -0.5109, -0.08765), (0.1871, -0.5109, -0.1269), (0.1589, -0.5109, -0.1613), (0.1245, -0.5109, -0.1895), (0.08526, -0.5109, -0.2105), (0.04269, -0.5109, -0.2234), (-0.001583, -0.5109, -0.2277), (-0.04586, -0.5109, -0.2234), (-0.08843, -0.5109, -0.2105), (-0.1277, -0.5109, -0.1895), (-0.1621, -0.5109, -0.1613), (-0.1903, -0.5109, -0.1269), (-0.2112, -0.5109, -0.08765), (-0.2242, -0.5109, -0.04508), (-0.2285, -0.5109, -0.0008039), (-0.2242, -0.5109, 0.04347), (-0.2112, -0.5109, 0.08604), (-0.1903, -0.5109, 0.1253), (-0.1621, -0.5109, 0.1597), (-0.1277, -0.5109, 0.1879), (-0.08843, -0.5109, 0.2089), (-0.04586, -0.5109, 0.2218), (-0.001583, -0.8201, 0.2261), (0.04269, -0.8201, 0.2218), (0.08526, -0.8201, 0.2089), (0.1245, -0.8201, 0.1879), (0.1589, -0.8201, 0.1597), (0.1871, -0.8201, 0.1253), (0.2081, -0.8201, 0.08604), (0.221, -0.8201, 0.04347), (0.2254, -0.8201, -0.0008039), (0.221, -0.8201, -0.04508), (0.2081, -0.8201, -0.08765), (0.1871, -0.8201, -0.1269), (0.1589, -0.8201, -0.1613), (0.1245, -0.8201, -0.1895), (0.08526, -0.8201, -0.2105), (0.04269, -0.8201, -0.2234), (-0.001583, -0.8201, -0.2277), (-0.04586, -0.8201, -0.2234), (-0.08843, -0.8201, -0.2105), (-0.1277, -0.8201, -0.1895), (-0.1621, -0.8201, -0.1613), (-0.1903, -0.8201, -0.1269), (-0.2112, -0.8201, -0.08765), (-0.2242, -0.8201, -0.04508), (-0.2285, -0.8201, -0.0008039), (-0.2242, -0.8201, 0.04347), (-0.2112, -0.8201, 0.08604), (-0.1903, -0.8201, 0.1253), (-0.1621, -0.8201, 0.1597), (-0.1277, -0.8201, 0.1879), (-0.08843, -0.8201, 0.2089), (-0.04586, -0.8201, 0.2218), (-0.001583, -0.8822, 0.152), (0.02823, -0.8822, 0.1491), (0.0569, -0.8822, 0.1404), (0.08333, -0.8822, 0.1263), (0.1065, -0.8822, 0.1073), (0.1255, -0.8822, 0.0841), (0.1396, -0.8822, 0.05768), (0.1483, -0.8822, 0.02901), (0.1512, -0.8822, -0.000804), (0.1483, -0.8822, -0.03062), (0.1396, -0.8822, -0.05929), (0.1255, -0.8822, -0.08571), (0.1065, -0.8822, -0.1089), (0.08333, -0.8822, -0.1279), (0.0569, -0.8822, -0.142), (0.02823, -0.8822, -0.1507), (-0.001583, -0.8822, -0.1536), (-0.0314, -0.8822, -0.1507), (-0.06007, -0.8822, -0.142), (-0.08649, -0.8822, -0.1279), (-0.1097, -0.8822, -0.1089), (-0.1287, -0.8822, -0.08571), (-0.1428, -0.8822, -0.05929), (-0.1515, -0.8822, -0.03062), (-0.1544, -0.8822, -0.000804), (-0.1515, -0.8822, 0.02901), (-0.1428, -0.8822, 0.05768), (-0.1287, -0.8822, 0.0841), (-0.1097, -0.8822, 0.1073), (-0.08649, -0.8822, 0.1263), (-0.06007, -0.8822, 0.1404), (-0.0314, -0.8822, 0.1491), (-0.001583, -1.592, 0.152), (0.02823, -1.592, 0.1491), (0.0569, -1.592, 0.1404), (0.08333, -1.592, 0.1263), (0.1065, -1.592, 0.1073), (0.1255, -1.592, 0.0841), (0.1396, -1.592, 0.05768), (0.1483, -1.592, 0.02901), (0.1512, -1.592, -0.000804), (0.1483, -1.592, -0.03062), (0.1396, -1.592, -0.05929), (0.1255, -1.592, -0.08571), (0.1065, -1.592, -0.1089), (0.08333, -1.592, -0.1279), (0.0569, -1.592, -0.142), (0.02823, -1.592, -0.1507), (-0.001583, -1.592, -0.1536), (-0.0314, -1.592, -0.1507), (-0.06007, -1.592, -0.142), (-0.08649, -1.592, -0.1279), (-0.1097, -1.592, -0.1089), (-0.1287, -1.592, -0.08571), (-0.1428, -1.592, -0.05929), (-0.1515, -1.592, -0.03062), (-0.1544, -1.592, -0.000804), (-0.1515, -1.592, 0.02901), (-0.1428, -1.592, 0.05768), (-0.1287, -1.592, 0.0841), (-0.1097, -1.592, 0.1073), (-0.08649, -1.592, 0.1263), (-0.06007, -1.592, 0.1404), (-0.0314, -1.592, 0.1491), (-0.001583, -1.619, 0.1303), (0.024, -1.619, 0.1278), (0.0486, -1.619, 0.1203), (0.07127, -1.619, 0.1082), (0.09114, -1.619, 0.09192), (0.1075, -1.619, 0.07205), (0.1196, -1.619, 0.04938), (0.127, -1.619, 0.02478), (0.1296, -1.619, -0.000804), (0.127, -1.619, -0.02639), (0.1196, -1.619, -0.05099), (0.1075, -1.619, -0.07366), (0.09114, -1.619, -0.09353), (0.07127, -1.619, -0.1098), (0.0486, -1.619, -0.122), (0.024, -1.619, -0.1294), (-0.001583, -1.619, -0.1319), (-0.02717, -1.619, -0.1294), (-0.05177, -1.619, -0.122), (-0.07444, -1.619, -0.1098), (-0.09431, -1.619, -0.09353), (-0.1106, -1.619, -0.07366), (-0.1227, -1.619, -0.05099), (-0.1302, -1.619, -0.02639), (-0.1327, -1.619, -0.000804), (-0.1302, -1.619, 0.02478), (-0.1227, -1.619, 0.04938), (-0.1106, -1.619, 0.07205), (-0.09431, -1.619, 0.09192), (-0.07444, -1.619, 0.1082), (-0.05177, -1.619, 0.1203), (-0.02717, -1.619, 0.1278), (0.024, -1.773, 0.2078), (-0.001583, -1.773, 0.2103), (-0.001583, -1.656, 0.2103), (-0.02717, -1.773, 0.2078), (0.024, -1.656, 0.2078), (-0.02717, -1.656, 0.2078), (0.01781, -1.81, 0.09671), (-0.001583, -1.81, 0.09862), (0.03646, -1.81, 0.09105), (0.05365, -1.81, 0.08186), (0.06872, -1.81, 0.0695), (0.08108, -1.81, 0.05443), (0.09027, -1.81, 0.03724), (0.09593, -1.81, 0.01859), (0.09784, -1.81, -0.0008041), (0.09593, -1.81, -0.0202), (0.09027, -1.81, -0.03885), (0.08108, -1.81, -0.05604), (0.06872, -1.81, -0.07111), (0.05365, -1.81, -0.08347), (0.03646, -1.81, -0.09266), (0.01781, -1.81, -0.09832), (-0.001583, -1.81, -0.1002), (-0.02098, -1.81, -0.09832), (-0.03963, -1.81, -0.09266), (-0.05682, -1.81, -0.08347), (-0.07189, -1.81, -0.07111), (-0.08425, -1.81, -0.05604), (-0.09344, -1.81, -0.03885), (-0.0991, -1.81, -0.0202), (-0.101, -1.81, -0.0008041), (-0.0991, -1.81, 0.01859), (-0.09344, -1.81, 0.03724), (-0.08425, -1.81, 0.05443), (-0.07189, -1.81, 0.0695), (-0.05682, -1.81, 0.08186), (-0.03963, -1.81, 0.09105), (-0.02098, -1.81, 0.09671), (0.01781, -0.143, 0.09671), (-0.001583, -0.143, 0.09862), (0.03646, -0.143, 0.09105), (0.05365, -0.143, 0.08186), (0.06872, -0.143, 0.0695), (0.08108, -0.143, 0.05443), (0.09027, -0.143, 0.03724), (0.09593, -0.143, 0.01859), (0.09784, -0.143, -0.0008041), (0.09593, -0.143, -0.0202), (0.09027, -0.143, -0.03885), (0.08108, -0.143, -0.05604), (0.06872, -0.143, -0.07111), (0.05365, -0.143, -0.08347), (0.03646, -0.143, -0.09266), (0.01781, -0.143, -0.09832), (-0.001583, -0.143, -0.1002), (-0.02098, -0.143, -0.09832), (-0.03963, -0.143, -0.09266), (-0.05682, -0.143, -0.08347), (-0.07189, -0.143, -0.07111), (-0.08425, -0.143, -0.05604), (-0.09344, -0.143, -0.03885), (-0.0991, -0.143, -0.0202), (-0.101, -0.143, -0.0008041), (-0.0991, -0.143, 0.01859), (-0.09344, -0.143, 0.03724), (-0.08425, -0.143, 0.05443), (-0.07189, -0.143, 0.0695), (-0.05682, -0.143, 0.08186), (-0.03963, -0.143, 0.09105), (-0.02098, -0.143, 0.09671), (-0.04119, -0.07149, 0.1983), (-0.001583, -0.07096, 0.2025), (-0.07888, -0.07305, 0.1858), (-0.1129, -0.07554, 0.1658), (-0.1417, -0.07883, 0.1393), (-0.1642, -0.08275, 0.1079), (-0.1797, -0.08709, 0.07295), (-0.1877, -0.09167, 0.03621), (-0.1883, -0.09628, -0.0008041), (-0.182, -0.1005, -0.03669), (-0.182, -0.1006, -0.03589), (-0.1754, -0.09404, -0.07281), (-0.1614, -0.08782, -0.1076), (-0.1402, -0.08214, -0.1394), (-0.1122, -0.07731, -0.1664), (-0.07873, -0.07362, -0.1871), (-0.04121, -0.0713, -0.2), (-0.001583, -0.07051, -0.2045), (0.03805, -0.0713, -0.2), (0.07557, -0.07362, -0.1871), (0.1091, -0.07731, -0.1664), (0.137, -0.08214, -0.1394), (0.1583, -0.08782, -0.1076), (0.1723, -0.09404, -0.07281), (0.1788, -0.1005, -0.03669), (0.1851, -0.09628, -0.0008041), (0.1788, -0.1006, -0.03589), (0.1845, -0.09167, 0.03621), (0.1765, -0.08709, 0.07295), (0.1611, -0.08275, 0.1079), (0.1385, -0.07883, 0.1393), (0.1097, -0.07554, 0.1658), (0.07571, -0.07305, 0.1858), (0.03802, -0.07149, 0.1983)], [], [(273, 49, 277, 279), (243, 5, 8, 244), (244, 8, 10, 245), (245, 10, 14, 246), (246, 14, 17, 247), (247, 17, 19, 248), (248, 19, 23, 249), (249, 23, 25, 250), (250, 25, 27, 251), (251, 27, 28, 252), (252, 28, 29, 253), (253, 29, 30, 254), (254, 30, 31, 255), (255, 31, 32, 256), (256, 32, 33, 257), (257, 33, 34, 258), (258, 34, 35, 259), (259, 35, 36, 260), (260, 36, 37, 261), (261, 37, 38, 262), (262, 38, 39, 263), (263, 39, 40, 264), (264, 40, 41, 265), (265, 41, 42, 266), (266, 42, 43, 267), (267, 43, 44, 268), (268, 44, 45, 269), (269, 45, 46, 270), (270, 46, 47, 271), (271, 47, 48, 272), (8, 5, 280, 282), (272, 48, 49, 273), (49, 2, 275, 277), (81, 50, 345, 344), (80, 81, 344, 346), (347, 79, 80, 346), (78, 79, 347, 348), (78, 348, 349, 77), (77, 349, 350, 76), (76, 350, 351, 75), (352, 74, 75, 351), (354, 353, 73, 74, 352), (355, 72, 73, 353), (356, 71, 72, 355), (357, 70, 71, 356), (358, 69, 70, 357), (359, 68, 69, 358), (67, 68, 359, 360), (66, 67, 360, 361), (65, 66, 361, 362), (363, 64, 65, 362), (364, 63, 64, 363), (365, 62, 63, 364), (61, 62, 365, 366), (60, 61, 366, 367), (59, 60, 367, 368), (369, 58, 59, 368, 370), (371, 57, 58, 369), (372, 56, 57, 371), (373, 55, 56, 372), (374, 54, 55, 373), (53, 54, 374, 375), (376, 52, 53, 375), (377, 51, 52, 376), (345, 50, 51, 377), (81, 113, 82, 50), (80, 112, 113, 81), (79, 111, 112, 80), (78, 110, 111, 79), (77, 109, 110, 78), (76, 108, 109, 77), (75, 107, 108, 76), (74, 106, 107, 75), (73, 105, 106, 74), (72, 104, 105, 73), (71, 103, 104, 72), (70, 102, 103, 71), (69, 101, 102, 70), (68, 100, 101, 69), (67, 99, 100, 68), (66, 98, 99, 67), (65, 97, 98, 66), (64, 96, 97, 65), (63, 95, 96, 64), (62, 94, 95, 63), (61, 93, 94, 62), (60, 92, 93, 61), (59, 91, 92, 60), (58, 90, 91, 59), (57, 89, 90, 58), (56, 88, 89, 57), (55, 87, 88, 56), (54, 86, 87, 55), (53, 85, 86, 54), (52, 84, 85, 53), (51, 83, 84, 52), (50, 82, 83, 51), (113, 145, 114, 82), (112, 144, 145, 113), (111, 143, 144, 112), (110, 142, 143, 111), (109, 141, 142, 110), (108, 140, 141, 109), (107, 139, 140, 108), (106, 138, 139, 107), (105, 137, 138, 106), (104, 136, 137, 105), (103, 135, 136, 104), (102, 134, 135, 103), (101, 133, 134, 102), (100, 132, 133, 101), (99, 131, 132, 100), (98, 130, 131, 99), (97, 129, 130, 98), (96, 128, 129, 97), (95, 127, 128, 96), (94, 126, 127, 95), (93, 125, 126, 94), (92, 124, 125, 93), (91, 123, 124, 92), (90, 122, 123, 91), (89, 121, 122, 90), (88, 120, 121, 89), (87, 119, 120, 88), (86, 118, 119, 87), (85, 117, 118, 86), (84, 116, 117, 85), (83, 115, 116, 84), (82, 114, 115, 83), (145, 177, 146, 114), (144, 176, 177, 145), (143, 175, 176, 144), (142, 174, 175, 143), (141, 173, 174, 142), (140, 172, 173, 141), (139, 171, 172, 140), (138, 170, 171, 139), (137, 169, 170, 138), (136, 168, 169, 137), (135, 167, 168, 136), (134, 166, 167, 135), (133, 165, 166, 134), (132, 164, 165, 133), (131, 163, 164, 132), (130, 162, 163, 131), (129, 161, 162, 130), (128, 160, 161, 129), (127, 159, 160, 128), (126, 158, 159, 127), (125, 157, 158, 126), (124, 156, 157, 125), (123, 155, 156, 124), (122, 154, 155, 123), (121, 153, 154, 122), (120, 152, 153, 121), (119, 151, 152, 120), (118, 150, 151, 119), (117, 149, 150, 118), (116, 148, 149, 117), (115, 147, 148, 116), (114, 146, 147, 115), (177, 209, 178, 146), (176, 208, 209, 177), (175, 207, 208, 176), (174, 206, 207, 175), (173, 205, 206, 174), (172, 204, 205, 173), (171, 203, 204, 172), (170, 202, 203, 171), (169, 201, 202, 170), (168, 200, 201, 169), (167, 199, 200, 168), (166, 198, 199, 167), (165, 197, 198, 166), (164, 196, 197, 165), (163, 195, 196, 164), (162, 194, 195, 163), (161, 193, 194, 162), (160, 192, 193, 161), (159, 191, 192, 160), (158, 190, 191, 159), (157, 189, 190, 158), (156, 188, 189, 157), (155, 187, 188, 156), (154, 186, 187, 155), (153, 185, 186, 154), (152, 184, 185, 153), (151, 183, 184, 152), (150, 182, 183, 151), (149, 181, 182, 150), (148, 180, 181, 149), (147, 179, 180, 148), (146, 178, 179, 147), (209, 241, 210, 178), (208, 240, 241, 209), (207, 239, 240, 208), (206, 238, 239, 207), (205, 237, 238, 206), (204, 236, 237, 205), (203, 235, 236, 204), (202, 234, 235, 203), (201, 233, 234, 202), (200, 232, 233, 201), (199, 231, 232, 200), (198, 230, 231, 199), (197, 229, 230, 198), (196, 228, 229, 197), (195, 227, 228, 196), (194, 226, 227, 195), (193, 225, 226, 194), (192, 224, 225, 193), (191, 223, 224, 192), (190, 222, 223, 191), (189, 221, 222, 190), (188, 220, 221, 189), (187, 219, 220, 188), (186, 218, 219, 187), (185, 217, 218, 186), (184, 216, 217, 185), (183, 215, 216, 184), (182, 214, 215, 183), (181, 213, 214, 182), (180, 212, 213, 181), (179, 211, 212, 180), (178, 210, 211, 179), (241, 273, 242, 210), (240, 272, 273, 241), (239, 271, 272, 240), (238, 270, 271, 239), (237, 269, 270, 238), (236, 268, 269, 237), (235, 267, 268, 236), (234, 266, 267, 235), (233, 265, 266, 234), (232, 264, 265, 233), (231, 263, 264, 232), (230, 262, 263, 231), (229, 261, 262, 230), (228, 260, 261, 229), (227, 259, 260, 228), (226, 258, 259, 227), (225, 257, 258, 226), (224, 256, 257, 225), (223, 255, 256, 224), (222, 254, 255, 223), (221, 253, 254, 222), (220, 252, 253, 221), (219, 251, 252, 220), (218, 250, 251, 219), (217, 249, 250, 218), (216, 248, 249, 217), (215, 247, 248, 216), (214, 246, 247, 215), (213, 245, 246, 214), (212, 244, 245, 213), (211, 243, 244, 212), (210, 242, 243, 211), (276, 275, 274, 278), (279, 277, 275, 276), (2, 5, 274, 275), (5, 243, 278, 274), (242, 273, 279, 276), (243, 242, 276, 278), (306, 305, 337, 338), (29, 28, 290, 291), (38, 37, 299, 300), (47, 46, 308, 309), (23, 19, 286, 287), (34, 33, 295, 296), (43, 42, 304, 305), (10, 8, 282, 283), (30, 29, 291, 292), (39, 38, 300, 301), (48, 47, 309, 310), (25, 23, 287, 288), (35, 34, 296, 297), (44, 43, 305, 306), (14, 10, 283, 284), (31, 30, 292, 293), (40, 39, 301, 302), (49, 48, 310, 311), (27, 25, 288, 289), (36, 35, 297, 298), (45, 44, 306, 307), (17, 14, 284, 285), (32, 31, 293, 294), (41, 40, 302, 303), (5, 2, 281, 280), (2, 49, 311, 281), (28, 27, 289, 290), (37, 36, 298, 299), (46, 45, 307, 308), (19, 17, 285, 286), (33, 32, 294, 295), (42, 41, 303, 304), (342, 341, 340, 339, 338, 337, 336, 335, 334, 333, 332, 331, 330, 329, 328, 327, 326, 325, 324, 323, 322, 321, 320, 319, 318, 317, 316, 315, 314, 312, 313, 343), (293, 292, 324, 325), (307, 306, 338, 339), (294, 293, 325, 326), (280, 281, 313, 312), (308, 307, 339, 340), (295, 294, 326, 327), (282, 280, 312, 314), (309, 308, 340, 341), (296, 295, 327, 328), (283, 282, 314, 315), (310, 309, 341, 342), (297, 296, 328, 329), (284, 283, 315, 316), (311, 310, 342, 343), (298, 297, 329, 330), (285, 284, 316, 317), (281, 311, 343, 313), (299, 298, 330, 331), (286, 285, 317, 318), (300, 299, 331, 332), (287, 286, 318, 319), (301, 300, 332, 333), (288, 287, 319, 320), (302, 301, 333, 334), (289, 288, 320, 321), (303, 302, 334, 335), (290, 289, 321, 322), (304, 303, 335, 336), (291, 290, 322, 323), (305, 304, 336, 337), (292, 291, 323, 324), (26, 13, 4, 20), (20, 4, 11, 21), (24, 16, 7, 22), (22, 7, 1, 18, 354, 352, 351, 350, 349, 348, 347, 346, 344, 345, 377, 376, 375, 374, 373, 372, 371, 369, 370), (12, 15, 6, 0), (16, 13, 1, 7), (11, 4, 13, 16), (3, 9, 15, 12), (21, 11, 16, 24), (18, 1, 13, 26), (0, 18, 26, 12), (9, 21, 24, 15), (18, 0, 6, 22, 370, 368, 367, 366, 365, 364, 363, 362, 361, 360, 359, 358, 357, 356, 355, 353, 354), (15, 24, 22, 6), (3, 20, 21, 9), (12, 26, 20, 3)])
me_cylinder_002.polygons.foreach_set('use_smooth', [1, 1, 1, 1, 1, 1, 1, 1, 1, 1, 1, 1, 1, 1, 1, 1, 1, 1, 1, 1, 1, 1, 1, 1, 1, 1, 1, 1, 1, 1, 1, 1, 0, 1, 1, 1, 1, 1, 1, 1, 1, 1, 1, 1, 1, 1, 1, 1, 1, 1, 1, 1, 1, 1, 1, 1, 1, 1, 1, 1, 1, 1, 1, 1, 1, 1, 1, 1, 1, 1, 1, 1, 1, 1, 1, 1, 1, 1, 1, 1, 1, 1, 1, 1, 1, 1, 1, 1, 1, 1, 1, 1, 1, 1, 1, 1, 1, 1, 1, 1, 1, 1, 1, 1, 1, 1, 1, 1, 1, 1, 1, 1, 1, 1, 1, 1, 1, 1, 1, 1, 1, 1, 1, 1, 1, 1, 1, 1, 1, 1, 1, 1, 1, 1, 1, 1, 1, 1, 1, 1, 1, 1, 1, 1, 1, 1, 1, 1, 1, 1, 1, 1, 1, 1, 1, 1, 1, 1, 1, 1, 1, 1, 1, 1, 1, 1, 1, 1, 1, 1, 1, 1, 1, 1, 1, 1, 1, 1, 1, 1, 1, 1, 1, 1, 1, 1, 1, 1, 1, 1, 1, 1, 1, 1, 1, 1, 1, 1, 1, 1, 1, 1, 1, 1, 1, 1, 1, 1, 1, 1, 1, 1, 1, 1, 1, 1, 1, 1, 1, 1, 1, 1, 1, 1, 1, 1, 1, 1, 1, 1, 1, 1, 1, 1, 1, 1, 1, 1, 1, 1, 1, 1, 1, 1, 1, 1, 1, 1, 1, 1, 1, 1, 1, 1, 1, 1, 1, 1, 1, 0, 1, 1, 1, 1, 1, 1, 1, 1, 1, 1, 1, 1, 1, 1, 1, 1, 1, 1, 1, 1, 1, 1, 1, 1, 1, 1, 1, 0, 0, 1, 1, 1, 1, 1, 1, 0, 1, 1, 1, 0, 1, 1, 1, 1, 1, 1, 1, 1, 1, 1, 1, 1, 0, 1, 1, 1, 1, 1, 1, 1, 1, 1, 1, 1, 1, 1, 1, 0, 0, 0, 0, 0, 0, 0, 0, 0, 0, 0, 0, 0, 0, 0, 0])
_uv = me_cylinder_002.uv_layers.new(name='UVMap')
_uv.uv.foreach_set('vector', [0.03125, 0.9347, 0.03125, 1.0, 0.03125, 1.0, 0.03125, 0.9347, 0.9687, 0.9347, 0.9688, 1.0, 0.9375, 1.0, 0.9375, 0.9347, 0.9375, 0.9347, 0.9375, 1.0, 0.9062, 1.0, 0.9062, 0.9347, 0.9062, 0.9347, 0.9062, 1.0, 0.875, 1.0, 0.875, 0.9347, 0.875, 0.9347, 0.875, 1.0, 0.8438, 1.0, 0.8438, 0.9347, 0.8438, 0.9347, 0.8438, 1.0, 0.8125, 1.0, 0.8125, 0.9347, 0.8125, 0.9347, 0.8125, 1.0, 0.7812, 1.0, 0.7812, 0.9347, 0.7812, 0.9347, 0.7812, 1.0, 0.75, 1.0, 0.75, 0.9347, 0.75, 0.9347, 0.75, 1.0, 0.7188, 1.0, 0.7188, 0.9347, 0.7188, 0.9347, 0.7188, 1.0, 0.6875, 1.0, 0.6875, 0.9347, 0.6875, 0.9347, 0.6875, 1.0, 0.6562, 1.0, 0.6562, 0.9347, 0.6562, 0.9347, 0.6562, 1.0, 0.625, 1.0, 0.625, 0.9347, 0.625, 0.9347, 0.625, 1.0, 0.5938, 1.0, 0.5938, 0.9347, 0.5938, 0.9347, 0.5938, 1.0, 0.5625, 1.0, 0.5625, 0.9347, 0.5625, 0.9347, 0.5625, 1.0, 0.5312, 1.0, 0.5312, 0.9347, 0.5312, 0.9347, 0.5312, 1.0, 0.5, 1.0, 0.5, 0.9347, 0.5, 0.9347, 0.5, 1.0, 0.4688, 1.0, 0.4688, 0.9347, 0.4688, 0.9347, 0.4688, 1.0, 0.4375, 1.0, 0.4375, 0.9347, 0.4375, 0.9347, 0.4375, 1.0, 0.4062, 1.0, 0.4062, 0.9347, 0.4062, 0.9347, 0.4062, 1.0, 0.375, 1.0, 0.375, 0.9347, 0.375, 0.9347, 0.375, 1.0, 0.3438, 1.0, 0.3438, 0.9347, 0.3438, 0.9347, 0.3438, 1.0, 0.3125, 1.0, 0.3125, 0.9347, 0.3125, 0.9347, 0.3125, 1.0, 0.2812, 1.0, 0.2812, 0.9347, 0.2812, 0.9347, 0.2812, 1.0, 0.25, 1.0, 0.25, 0.9347, 0.25, 0.9347, 0.25, 1.0, 0.2188, 1.0, 0.2188, 0.9347, 0.2188, 0.9347, 0.2188, 1.0, 0.1875, 1.0, 0.1875, 0.9347, 0.1875, 0.9347, 0.1875, 1.0, 0.1562, 1.0, 0.1562, 0.9347, 0.1562, 0.9347, 0.1562, 1.0, 0.125, 1.0, 0.125, 0.9347, 0.125, 0.9347, 0.125, 1.0, 0.09375, 1.0, 0.09375, 0.9347, 0.09375, 0.9347, 0.09375, 1.0, 0.0625, 1.0, 0.0625, 0.9347, 0.9375, 1.0, 0.9688, 1.0, 0.9688, 1.0, 0.9375, 1.0, 0.0625, 0.9347, 0.0625, 1.0, 0.03125, 1.0, 0.03125, 0.9347, 0.2032, 0.4854, 0.25, 0.49, 0.25, 0.49, 0.2032, 0.4854, 0.03125, 0.5395, 0.0, 0.5395, 0.0, 0.519, 0.03125, 0.5191, 0.0625, 0.5395, 0.03125, 0.5395, 0.03125, 0.5191, 0.0625, 0.5195, 0.09375, 0.5202, 0.09375, 0.5395, 0.0625, 0.5395, 0.0625, 0.5195, 0.125, 0.5395, 0.09375, 0.5395, 0.09375, 0.5202, 0.125, 0.5211, 0.125, 0.5395, 0.125, 0.5211, 0.1562, 0.5221, 0.1562, 0.5395, 0.1562, 0.5395, 0.1562, 0.5221, 0.1875, 0.5233, 0.1875, 0.5395, 0.1875, 0.5395, 0.1875, 0.5233, 0.2188, 0.5245, 0.2188, 0.5395, 0.25, 0.5257, 0.25, 0.5395, 0.2188, 0.5395, 0.2188, 0.5245, 0.2806, 0.5269, 0.2812, 0.5269, 0.2812, 0.5395, 0.25, 0.5395, 0.25, 0.5257, 0.3125, 0.5251, 0.3125, 0.5395, 0.2812, 0.5395, 0.2812, 0.5269, 0.3438, 0.5235, 0.3438, 0.5395, 0.3125, 0.5395, 0.3125, 0.5251, 0.375, 0.5219, 0.375, 0.5395, 0.3438, 0.5395, 0.3438, 0.5235, 0.4062, 0.5207, 0.4062, 0.5395, 0.375, 0.5395, 0.375, 0.5219, 0.4375, 0.5197, 0.4375, 0.5395, 0.4062, 0.5395, 0.4062, 0.5207, 0.4688, 0.5395, 0.4375, 0.5395, 0.4375, 0.5197, 0.4688, 0.519, 0.5, 0.5395, 0.4688, 0.5395, 0.4688, 0.519, 0.5, 0.5188, 0.5312, 0.5395, 0.5, 0.5395, 0.5, 0.5188, 0.5312, 0.519, 0.5625, 0.5197, 0.5625, 0.5395, 0.5312, 0.5395, 0.5312, 0.519, 0.5938, 0.5207, 0.5938, 0.5395, 0.5625, 0.5395, 0.5625, 0.5197, 0.625, 0.5219, 0.625, 0.5395, 0.5938, 0.5395, 0.5938, 0.5207, 0.6562, 0.5395, 0.625, 0.5395, 0.625, 0.5219, 0.6562, 0.5235, 0.6875, 0.5395, 0.6562, 0.5395, 0.6562, 0.5235, 0.6875, 0.5251, 0.7188, 0.5395, 0.6875, 0.5395, 0.6875, 0.5251, 0.7188, 0.5269, 0.75, 0.5257, 0.75, 0.5395, 0.7188, 0.5395, 0.7188, 0.5269, 0.7194, 0.5269, 0.7812, 0.5245, 0.7813, 0.5395, 0.75, 0.5395, 0.75, 0.5257, 0.8125, 0.5233, 0.8125, 0.5395, 0.7813, 0.5395, 0.7812, 0.5245, 0.8438, 0.5221, 0.8438, 0.5395, 0.8125, 0.5395, 0.8125, 0.5233, 0.875, 0.5211, 0.875, 0.5395, 0.8438, 0.5395, 0.8438, 0.5221, 0.9062, 0.5395, 0.875, 0.5395, 0.875, 0.5211, 0.9062, 0.5202, 0.9375, 0.5195, 0.9375, 0.5395, 0.9062, 0.5395, 0.9062, 0.5202, 0.9688, 0.5191, 0.9688, 0.5395, 0.9375, 0.5395, 0.9375, 0.5195, 1.0, 0.519, 1.0, 0.5395, 0.9688, 0.5395, 0.9688, 0.5191, 0.03125, 0.5395, 0.03125, 0.5524, 0.0, 0.5524, 0.0, 0.5395, 0.0625, 0.5395, 0.0625, 0.5524, 0.03125, 0.5524, 0.03125, 0.5395, 0.09375, 0.5395, 0.09375, 0.5524, 0.0625, 0.5524, 0.0625, 0.5395, 0.125, 0.5395, 0.125, 0.5524, 0.09375, 0.5524, 0.09375, 0.5395, 0.1562, 0.5395, 0.1562, 0.5524, 0.125, 0.5524, 0.125, 0.5395, 0.1875, 0.5395, 0.1875, 0.5524, 0.1562, 0.5524, 0.1562, 0.5395, 0.2188, 0.5395, 0.2188, 0.5524, 0.1875, 0.5524, 0.1875, 0.5395, 0.25, 0.5395, 0.25, 0.5524, 0.2188, 0.5524, 0.2188, 0.5395, 0.2812, 0.5395, 0.2812, 0.5524, 0.25, 0.5524, 0.25, 0.5395, 0.3125, 0.5395, 0.3125, 0.5524, 0.2812, 0.5524, 0.2812, 0.5395, 0.3438, 0.5395, 0.3438, 0.5524, 0.3125, 0.5524, 0.3125, 0.5395, 0.375, 0.5395, 0.375, 0.5524, 0.3438, 0.5524, 0.3438, 0.5395, 0.4062, 0.5395, 0.4062, 0.5524, 0.375, 0.5524, 0.375, 0.5395, 0.4375, 0.5395, 0.4375, 0.5524, 0.4062, 0.5524, 0.4062, 0.5395, 0.4688, 0.5395, 0.4688, 0.5524, 0.4375, 0.5524, 0.4375, 0.5395, 0.5, 0.5395, 0.5, 0.5524, 0.4688, 0.5524, 0.4688, 0.5395, 0.5312, 0.5395, 0.5312, 0.5524, 0.5, 0.5524, 0.5, 0.5395, 0.5625, 0.5395, 0.5625, 0.5524, 0.5312, 0.5524, 0.5312, 0.5395, 0.5938, 0.5395, 0.5938, 0.5524, 0.5625, 0.5524, 0.5625, 0.5395, 0.625, 0.5395, 0.625, 0.5524, 0.5938, 0.5524, 0.5938, 0.5395, 0.6562, 0.5395, 0.6562, 0.5524, 0.625, 0.5524, 0.625, 0.5395, 0.6875, 0.5395, 0.6875, 0.5524, 0.6562, 0.5524, 0.6562, 0.5395, 0.7188, 0.5395, 0.7188, 0.5524, 0.6875, 0.5524, 0.6875, 0.5395, 0.75, 0.5395, 0.75, 0.5524, 0.7188, 0.5524, 0.7188, 0.5395, 0.7813, 0.5395, 0.7813, 0.5524, 0.75, 0.5524, 0.75, 0.5395, 0.8125, 0.5395, 0.8125, 0.5524, 0.7813, 0.5524, 0.7813, 0.5395, 0.8438, 0.5395, 0.8438, 0.5524, 0.8125, 0.5524, 0.8125, 0.5395, 0.875, 0.5395, 0.875, 0.5524, 0.8438, 0.5524, 0.8438, 0.5395, 0.9062, 0.5395, 0.9063, 0.5524, 0.875, 0.5524, 0.875, 0.5395, 0.9375, 0.5395, 0.9375, 0.5524, 0.9063, 0.5524, 0.9062, 0.5395, 0.9688, 0.5395, 0.9688, 0.5524, 0.9375, 0.5524, 0.9375, 0.5395, 1.0, 0.5395, 1.0, 0.5524, 0.9688, 0.5524, 0.9688, 0.5395, 0.03125, 0.5524, 0.03125, 0.5667, 0.0, 0.5667, 0.0, 0.5524, 0.0625, 0.5524, 0.0625, 0.5667, 0.03125, 0.5667, 0.03125, 0.5524, 0.09375, 0.5524, 0.09375, 0.5667, 0.0625, 0.5667, 0.0625, 0.5524, 0.125, 0.5524, 0.125, 0.5667, 0.09375, 0.5667, 0.09375, 0.5524, 0.1562, 0.5524, 0.1562, 0.5667, 0.125, 0.5667, 0.125, 0.5524, 0.1875, 0.5524, 0.1875, 0.5667, 0.1562, 0.5667, 0.1562, 0.5524, 0.2188, 0.5524, 0.2188, 0.5667, 0.1875, 0.5667, 0.1875, 0.5524, 0.25, 0.5524, 0.25, 0.5667, 0.2188, 0.5667, 0.2188, 0.5524, 0.2812, 0.5524, 0.2812, 0.5667, 0.25, 0.5667, 0.25, 0.5524, 0.3125, 0.5524, 0.3125, 0.5667, 0.2812, 0.5667, 0.2812, 0.5524, 0.3438, 0.5524, 0.3438, 0.5667, 0.3125, 0.5667, 0.3125, 0.5524, 0.375, 0.5524, 0.375, 0.5667, 0.3438, 0.5667, 0.3438, 0.5524, 0.4062, 0.5524, 0.4063, 0.5667, 0.375, 0.5667, 0.375, 0.5524, 0.4375, 0.5524, 0.4375, 0.5667, 0.4063, 0.5667, 0.4062, 0.5524, 0.4688, 0.5524, 0.4688, 0.5667, 0.4375, 0.5667, 0.4375, 0.5524, 0.5, 0.5524, 0.5, 0.5667, 0.4688, 0.5667, 0.4688, 0.5524, 0.5312, 0.5524, 0.5312, 0.5667, 0.5, 0.5667, 0.5, 0.5524, 0.5625, 0.5524, 0.5625, 0.5667, 0.5312, 0.5667, 0.5312, 0.5524, 0.5938, 0.5524, 0.5938, 0.5667, 0.5625, 0.5667, 0.5625, 0.5524, 0.625, 0.5524, 0.625, 0.5667, 0.5938, 0.5667, 0.5938, 0.5524, 0.6562, 0.5524, 0.6562, 0.5667, 0.625, 0.5667, 0.625, 0.5524, 0.6875, 0.5524, 0.6875, 0.5667, 0.6562, 0.5667, 0.6562, 0.5524, 0.7188, 0.5524, 0.7188, 0.5667, 0.6875, 0.5667, 0.6875, 0.5524, 0.75, 0.5524, 0.75, 0.5667, 0.7188, 0.5667, 0.7188, 0.5524, 0.7813, 0.5524, 0.7813, 0.5667, 0.75, 0.5667, 0.75, 0.5524, 0.8125, 0.5524, 0.8125, 0.5667, 0.7813, 0.5667, 0.7813, 0.5524, 0.8438, 0.5524, 0.8438, 0.5667, 0.8125, 0.5667, 0.8125, 0.5524, 0.875, 0.5524, 0.875, 0.5667, 0.8438, 0.5667, 0.8438, 0.5524, 0.9063, 0.5524, 0.9063, 0.5667, 0.875, 0.5667, 0.875, 0.5524, 0.9375, 0.5524, 0.9375, 0.5667, 0.9063, 0.5667, 0.9063, 0.5524, 0.9688, 0.5524, 0.9688, 0.5667, 0.9375, 0.5667, 0.9375, 0.5524, 1.0, 0.5524, 1.0, 0.5667, 0.9688, 0.5667, 0.9688, 0.5524, 0.03125, 0.5667, 0.03125, 0.6633, 0.0, 0.6633, 0.0, 0.5667, 0.0625, 0.5667, 0.0625, 0.6633, 0.03125, 0.6633, 0.03125, 0.5667, 0.09375, 0.5667, 0.09375, 0.6633, 0.0625, 0.6633, 0.0625, 0.5667, 0.125, 0.5667, 0.125, 0.6633, 0.09375, 0.6633, 0.09375, 0.5667, 0.1562, 0.5667, 0.1562, 0.6633, 0.125, 0.6633, 0.125, 0.5667, 0.1875, 0.5667, 0.1875, 0.6633, 0.1562, 0.6633, 0.1562, 0.5667, 0.2188, 0.5667, 0.2188, 0.6633, 0.1875, 0.6633, 0.1875, 0.5667, 0.25, 0.5667, 0.25, 0.6633, 0.2188, 0.6633, 0.2188, 0.5667, 0.2812, 0.5667, 0.2812, 0.6633, 0.25, 0.6633, 0.25, 0.5667, 0.3125, 0.5667, 0.3125, 0.6633, 0.2812, 0.6633, 0.2812, 0.5667, 0.3438, 0.5667, 0.3438, 0.6633, 0.3125, 0.6633, 0.3125, 0.5667, 0.375, 0.5667, 0.375, 0.6633, 0.3438, 0.6633, 0.3438, 0.5667, 0.4063, 0.5667, 0.4062, 0.6633, 0.375, 0.6633, 0.375, 0.5667, 0.4375, 0.5667, 0.4375, 0.6633, 0.4062, 0.6633, 0.4063, 0.5667, 0.4688, 0.5667, 0.4688, 0.6633, 0.4375, 0.6633, 0.4375, 0.5667, 0.5, 0.5667, 0.5, 0.6633, 0.4688, 0.6633, 0.4688, 0.5667, 0.5312, 0.5667, 0.5312, 0.6633, 0.5, 0.6633, 0.5, 0.5667, 0.5625, 0.5667, 0.5625, 0.6633, 0.5312, 0.6633, 0.5312, 0.5667, 0.5938, 0.5667, 0.5938, 0.6633, 0.5625, 0.6633, 0.5625, 0.5667, 0.625, 0.5667, 0.625, 0.6633, 0.5938, 0.6633, 0.5938, 0.5667, 0.6562, 0.5667, 0.6562, 0.6633, 0.625, 0.6633, 0.625, 0.5667, 0.6875, 0.5667, 0.6875, 0.6633, 0.6562, 0.6633, 0.6562, 0.5667, 0.7188, 0.5667, 0.7188, 0.6633, 0.6875, 0.6633, 0.6875, 0.5667, 0.75, 0.5667, 0.75, 0.6633, 0.7188, 0.6633, 0.7188, 0.5667, 0.7813, 0.5667, 0.7813, 0.6633, 0.75, 0.6633, 0.75, 0.5667, 0.8125, 0.5667, 0.8125, 0.6633, 0.7813, 0.6633, 0.7813, 0.5667, 0.8438, 0.5667, 0.8438, 0.6633, 0.8125, 0.6633, 0.8125, 0.5667, 0.875, 0.5667, 0.875, 0.6633, 0.8438, 0.6633, 0.8438, 0.5667, 0.9063, 0.5667, 0.9063, 0.6633, 0.875, 0.6633, 0.875, 0.5667, 0.9375, 0.5667, 0.9375, 0.6633, 0.9063, 0.6633, 0.9063, 0.5667, 0.9688, 0.5667, 0.9688, 0.6633, 0.9375, 0.6633, 0.9375, 0.5667, 1.0, 0.5667, 1.0, 0.6633, 0.9688, 0.6633, 0.9688, 0.5667, 0.03125, 0.6633, 0.03125, 0.6827, 0.0, 0.6827, 0.0, 0.6633, 0.0625, 0.6633, 0.0625, 0.6827, 0.03125, 0.6827, 0.03125, 0.6633, 0.09375, 0.6633, 0.09375, 0.6827, 0.0625, 0.6827, 0.0625, 0.6633, 0.125, 0.6633, 0.125, 0.6827, 0.09375, 0.6827, 0.09375, 0.6633, 0.1562, 0.6633, 0.1562, 0.6827, 0.125, 0.6827, 0.125, 0.6633, 0.1875, 0.6633, 0.1875, 0.6827, 0.1562, 0.6827, 0.1562, 0.6633, 0.2188, 0.6633, 0.2188, 0.6827, 0.1875, 0.6827, 0.1875, 0.6633, 0.25, 0.6633, 0.25, 0.6827, 0.2188, 0.6827, 0.2188, 0.6633, 0.2812, 0.6633, 0.2812, 0.6827, 0.25, 0.6827, 0.25, 0.6633, 0.3125, 0.6633, 0.3125, 0.6827, 0.2812, 0.6827, 0.2812, 0.6633, 0.3438, 0.6633, 0.3437, 0.6827, 0.3125, 0.6827, 0.3125, 0.6633, 0.375, 0.6633, 0.375, 0.6827, 0.3437, 0.6827, 0.3438, 0.6633, 0.4062, 0.6633, 0.4062, 0.6827, 0.375, 0.6827, 0.375, 0.6633, 0.4375, 0.6633, 0.4375, 0.6827, 0.4062, 0.6827, 0.4062, 0.6633, 0.4688, 0.6633, 0.4688, 0.6827, 0.4375, 0.6827, 0.4375, 0.6633, 0.5, 0.6633, 0.5, 0.6827, 0.4688, 0.6827, 0.4688, 0.6633, 0.5312, 0.6633, 0.5312, 0.6827, 0.5, 0.6827, 0.5, 0.6633, 0.5625, 0.6633, 0.5625, 0.6827, 0.5312, 0.6827, 0.5312, 0.6633, 0.5938, 0.6633, 0.5938, 0.6827, 0.5625, 0.6827, 0.5625, 0.6633, 0.625, 0.6633, 0.625, 0.6827, 0.5938, 0.6827, 0.5938, 0.6633, 0.6562, 0.6633, 0.6562, 0.6827, 0.625, 0.6827, 0.625, 0.6633, 0.6875, 0.6633, 0.6875, 0.6827, 0.6562, 0.6827, 0.6562, 0.6633, 0.7188, 0.6633, 0.7188, 0.6827, 0.6875, 0.6827, 0.6875, 0.6633, 0.75, 0.6633, 0.75, 0.6827, 0.7188, 0.6827, 0.7188, 0.6633, 0.7813, 0.6633, 0.7813, 0.6827, 0.75, 0.6827, 0.75, 0.6633, 0.8125, 0.6633, 0.8125, 0.6827, 0.7813, 0.6827, 0.7813, 0.6633, 0.8438, 0.6633, 0.8438, 0.6827, 0.8125, 0.6827, 0.8125, 0.6633, 0.875, 0.6633, 0.875, 0.6827, 0.8438, 0.6827, 0.8438, 0.6633, 0.9063, 0.6633, 0.9062, 0.6827, 0.875, 0.6827, 0.875, 0.6633, 0.9375, 0.6633, 0.9375, 0.6827, 0.9062, 0.6827, 0.9063, 0.6633, 0.9688, 0.6633, 0.9688, 0.6827, 0.9375, 0.6827, 0.9375, 0.6633, 1.0, 0.6633, 1.0, 0.6827, 0.9688, 0.6827, 0.9688, 0.6633, 0.03125, 0.6827, 0.03125, 0.9254, 0.0, 0.9254, 0.0, 0.6827, 0.0625, 0.6827, 0.0625, 0.9254, 0.03125, 0.9254, 0.03125, 0.6827, 0.09375, 0.6827, 0.09375, 0.9254, 0.0625, 0.9254, 0.0625, 0.6827, 0.125, 0.6827, 0.125, 0.9254, 0.09375, 0.9254, 0.09375, 0.6827, 0.1562, 0.6827, 0.1562, 0.9254, 0.125, 0.9254, 0.125, 0.6827, 0.1875, 0.6827, 0.1875, 0.9254, 0.1562, 0.9254, 0.1562, 0.6827, 0.2188, 0.6827, 0.2188, 0.9254, 0.1875, 0.9254, 0.1875, 0.6827, 0.25, 0.6827, 0.25, 0.9254, 0.2188, 0.9254, 0.2188, 0.6827, 0.2812, 0.6827, 0.2812, 0.9254, 0.25, 0.9254, 0.25, 0.6827, 0.3125, 0.6827, 0.3125, 0.9254, 0.2812, 0.9254, 0.2812, 0.6827, 0.3437, 0.6827, 0.3438, 0.9254, 0.3125, 0.9254, 0.3125, 0.6827, 0.375, 0.6827, 0.375, 0.9254, 0.3438, 0.9254, 0.3437, 0.6827, 0.4062, 0.6827, 0.4062, 0.9254, 0.375, 0.9254, 0.375, 0.6827, 0.4375, 0.6827, 0.4375, 0.9254, 0.4062, 0.9254, 0.4062, 0.6827, 0.4688, 0.6827, 0.4688, 0.9254, 0.4375, 0.9254, 0.4375, 0.6827, 0.5, 0.6827, 0.5, 0.9254, 0.4688, 0.9254, 0.4688, 0.6827, 0.5312, 0.6827, 0.5312, 0.9254, 0.5, 0.9254, 0.5, 0.6827, 0.5625, 0.6827, 0.5625, 0.9254, 0.5312, 0.9254, 0.5312, 0.6827, 0.5938, 0.6827, 0.5938, 0.9254, 0.5625, 0.9254, 0.5625, 0.6827, 0.625, 0.6827, 0.625, 0.9254, 0.5938, 0.9254, 0.5938, 0.6827, 0.6562, 0.6827, 0.6562, 0.9254, 0.625, 0.9254, 0.625, 0.6827, 0.6875, 0.6827, 0.6875, 0.9254, 0.6562, 0.9254, 0.6562, 0.6827, 0.7188, 0.6827, 0.7188, 0.9254, 0.6875, 0.9254, 0.6875, 0.6827, 0.75, 0.6827, 0.75, 0.9254, 0.7188, 0.9254, 0.7188, 0.6827, 0.7813, 0.6827, 0.7812, 0.9254, 0.75, 0.9254, 0.75, 0.6827, 0.8125, 0.6827, 0.8125, 0.9254, 0.7812, 0.9254, 0.7813, 0.6827, 0.8438, 0.6827, 0.8438, 0.9254, 0.8125, 0.9254, 0.8125, 0.6827, 0.875, 0.6827, 0.875, 0.9254, 0.8438, 0.9254, 0.8438, 0.6827, 0.9062, 0.6827, 0.9062, 0.9254, 0.875, 0.9254, 0.875, 0.6827, 0.9375, 0.6827, 0.9375, 0.9254, 0.9062, 0.9254, 0.9062, 0.6827, 0.9688, 0.6827, 0.9688, 0.9254, 0.9375, 0.9254, 0.9375, 0.6827, 1.0, 0.6827, 1.0, 0.9254, 0.9688, 0.9254, 0.9688, 0.6827, 0.03125, 0.9254, 0.03125, 0.9347, 0.0, 0.9347, 0.0, 0.9254, 0.0625, 0.9254, 0.0625, 0.9347, 0.03125, 0.9347, 0.03125, 0.9254, 0.09375, 0.9254, 0.09375, 0.9347, 0.0625, 0.9347, 0.0625, 0.9254, 0.125, 0.9254, 0.125, 0.9347, 0.09375, 0.9347, 0.09375, 0.9254, 0.1562, 0.9254, 0.1562, 0.9347, 0.125, 0.9347, 0.125, 0.9254, 0.1875, 0.9254, 0.1875, 0.9347, 0.1562, 0.9347, 0.1562, 0.9254, 0.2188, 0.9254, 0.2188, 0.9347, 0.1875, 0.9347, 0.1875, 0.9254, 0.25, 0.9254, 0.25, 0.9347, 0.2188, 0.9347, 0.2188, 0.9254, 0.2812, 0.9254, 0.2812, 0.9347, 0.25, 0.9347, 0.25, 0.9254, 0.3125, 0.9254, 0.3125, 0.9347, 0.2812, 0.9347, 0.2812, 0.9254, 0.3438, 0.9254, 0.3438, 0.9347, 0.3125, 0.9347, 0.3125, 0.9254, 0.375, 0.9254, 0.375, 0.9347, 0.3438, 0.9347, 0.3438, 0.9254, 0.4062, 0.9254, 0.4062, 0.9347, 0.375, 0.9347, 0.375, 0.9254, 0.4375, 0.9254, 0.4375, 0.9347, 0.4062, 0.9347, 0.4062, 0.9254, 0.4688, 0.9254, 0.4688, 0.9347, 0.4375, 0.9347, 0.4375, 0.9254, 0.5, 0.9254, 0.5, 0.9347, 0.4688, 0.9347, 0.4688, 0.9254, 0.5312, 0.9254, 0.5312, 0.9347, 0.5, 0.9347, 0.5, 0.9254, 0.5625, 0.9254, 0.5625, 0.9347, 0.5312, 0.9347, 0.5312, 0.9254, 0.5938, 0.9254, 0.5938, 0.9347, 0.5625, 0.9347, 0.5625, 0.9254, 0.625, 0.9254, 0.625, 0.9347, 0.5938, 0.9347, 0.5938, 0.9254, 0.6562, 0.9254, 0.6562, 0.9347, 0.625, 0.9347, 0.625, 0.9254, 0.6875, 0.9254, 0.6875, 0.9347, 0.6562, 0.9347, 0.6562, 0.9254, 0.7188, 0.9254, 0.7188, 0.9347, 0.6875, 0.9347, 0.6875, 0.9254, 0.75, 0.9254, 0.75, 0.9347, 0.7188, 0.9347, 0.7188, 0.9254, 0.7812, 0.9254, 0.7812, 0.9347, 0.75, 0.9347, 0.75, 0.9254, 0.8125, 0.9254, 0.8125, 0.9347, 0.7812, 0.9347, 0.7812, 0.9254, 0.8438, 0.9254, 0.8438, 0.9347, 0.8125, 0.9347, 0.8125, 0.9254, 0.875, 0.9254, 0.875, 0.9347, 0.8438, 0.9347, 0.8438, 0.9254, 0.9062, 0.9254, 0.9062, 0.9347, 0.875, 0.9347, 0.875, 0.9254, 0.9375, 0.9254, 0.9375, 0.9347, 0.9062, 0.9347, 0.9062, 0.9254, 0.9688, 0.9254, 0.9687, 0.9347, 0.9375, 0.9347, 0.9375, 0.9254, 1.0, 0.9254, 1.0, 0.9347, 0.9687, 0.9347, 0.9688, 0.9254, 1.0, 0.9347, 1.0, 1.0, 0.9688, 1.0, 0.9687, 0.9347, 0.03125, 0.9347, 0.03125, 1.0, 0.0, 1.0, 0.0, 0.9347, 0.25, 0.49, 0.2968, 0.4854, 0.2968, 0.4854, 0.25, 0.49, 0.9688, 1.0, 0.9687, 0.9347, 0.9687, 0.9347, 0.9688, 1.0, 0.0, 0.9347, 0.03125, 0.9347, 0.03125, 0.9347, 0.0, 0.9347, 0.9687, 0.9347, 1.0, 0.9347, 1.0, 0.9347, 0.9687, 0.9347, 0.1875, 1.0, 0.2188, 1.0, 0.2188, 1.0, 0.1875, 1.0, 0.6562, 1.0, 0.6875, 1.0, 0.6875, 1.0, 0.6562, 1.0, 0.375, 1.0, 0.4062, 1.0, 0.4062, 1.0, 0.375, 1.0, 0.09375, 1.0, 0.125, 1.0, 0.125, 1.0, 0.09375, 1.0, 0.7812, 1.0, 0.8125, 1.0, 0.8125, 1.0, 0.7812, 1.0, 0.5, 1.0, 0.5312, 1.0, 0.5312, 1.0, 0.5, 1.0, 0.2188, 1.0, 0.25, 1.0, 0.25, 1.0, 0.2188, 1.0, 0.9062, 1.0, 0.9375, 1.0, 0.9375, 1.0, 0.9062, 1.0, 0.625, 1.0, 0.6562, 1.0, 0.6562, 1.0, 0.625, 1.0, 0.3438, 1.0, 0.375, 1.0, 0.375, 1.0, 0.3438, 1.0, 0.0625, 1.0, 0.09375, 1.0, 0.09375, 1.0, 0.0625, 1.0, 0.75, 1.0, 0.7812, 1.0, 0.7812, 1.0, 0.75, 1.0, 0.4688, 1.0, 0.5, 1.0, 0.5, 1.0, 0.4688, 1.0, 0.1875, 1.0, 0.2188, 1.0, 0.2188, 1.0, 0.1875, 1.0, 0.875, 1.0, 0.9062, 1.0, 0.9062, 1.0, 0.875, 1.0, 0.5938, 1.0, 0.625, 1.0, 0.625, 1.0, 0.5938, 1.0, 0.3125, 1.0, 0.3438, 1.0, 0.3438, 1.0, 0.3125, 1.0, 0.03125, 1.0, 0.0625, 1.0, 0.0625, 1.0, 0.03125, 1.0, 0.7188, 1.0, 0.75, 1.0, 0.75, 1.0, 0.7188, 1.0, 0.4375, 1.0, 0.4688, 1.0, 0.4688, 1.0, 0.4375, 1.0, 0.1562, 1.0, 0.1875, 1.0, 0.1875, 1.0, 0.1562, 1.0, 0.8438, 1.0, 0.875, 1.0, 0.875, 1.0, 0.8438, 1.0, 0.5625, 1.0, 0.5938, 1.0, 0.5938, 1.0, 0.5625, 1.0, 0.2812, 1.0, 0.3125, 1.0, 0.3125, 1.0, 0.2812, 1.0, 0.2968, 0.4854, 0.25, 0.49, 0.25, 0.49, 0.2968, 0.4854, 0.25, 0.49, 0.2032, 0.4854, 0.2032, 0.4854, 0.25, 0.49, 0.6875, 1.0, 0.7188, 1.0, 0.7188, 1.0, 0.6875, 1.0, 0.4062, 1.0, 0.4375, 1.0, 0.4375, 1.0, 0.4062, 1.0, 0.125, 1.0, 0.1562, 1.0, 0.1562, 1.0, 0.125, 1.0, 0.8125, 1.0, 0.8438, 1.0, 0.8438, 1.0, 0.8125, 1.0, 0.5312, 1.0, 0.5625, 1.0, 0.5625, 1.0, 0.5312, 1.0, 0.25, 1.0, 0.2812, 1.0, 0.2812, 1.0, 0.25, 1.0, 0.1582, 0.4717, 0.1167, 0.4496, 0.08029, 0.4197, 0.05045, 0.3833, 0.02827, 0.3418, 0.01461, 0.2968, 0.01, 0.25, 0.01461, 0.2032, 0.02827, 0.1582, 0.05045, 0.1167, 0.08029, 0.08029, 0.1167, 0.05045, 0.1582, 0.02827, 0.2032, 0.01461, 0.25, 0.01, 0.2968, 0.01461, 0.3418, 0.02827, 0.3833, 0.05045, 0.4197, 0.08029, 0.4496, 0.1167, 0.4717, 0.1582, 0.4854, 0.2032, 0.49, 0.25, 0.4854, 0.2968, 0.4717, 0.3418, 0.4496, 0.3833, 0.4197, 0.4197, 0.3833, 0.4496, 0.3418, 0.4717, 0.2968, 0.4854, 0.25, 0.49, 0.2032, 0.4854, 0.5938, 1.0, 0.625, 1.0, 0.625, 1.0, 0.5938, 1.0, 0.1562, 1.0, 0.1875, 1.0, 0.1875, 1.0, 0.1562, 1.0, 0.5625, 1.0, 0.5938, 1.0, 0.5938, 1.0, 0.5625, 1.0, 0.2968, 0.4854, 0.25, 0.49, 0.25, 0.49, 0.2968, 0.4854, 0.125, 1.0, 0.1562, 1.0, 0.1562, 1.0, 0.125, 1.0, 0.5312, 1.0, 0.5625, 1.0, 0.5625, 1.0, 0.5312, 1.0, 0.9375, 1.0, 0.9688, 1.0, 0.9688, 1.0, 0.9375, 1.0, 0.09375, 1.0, 0.125, 1.0, 0.125, 1.0, 0.09375, 1.0, 0.5, 1.0, 0.5312, 1.0, 0.5312, 1.0, 0.5, 1.0, 0.9062, 1.0, 0.9375, 1.0, 0.9375, 1.0, 0.9062, 1.0, 0.0625, 1.0, 0.09375, 1.0, 0.09375, 1.0, 0.0625, 1.0, 0.4688, 1.0, 0.5, 1.0, 0.5, 1.0, 0.4688, 1.0, 0.875, 1.0, 0.9062, 1.0, 0.9062, 1.0, 0.875, 1.0, 0.03125, 1.0, 0.0625, 1.0, 0.0625, 1.0, 0.03125, 1.0, 0.4375, 1.0, 0.4688, 1.0, 0.4688, 1.0, 0.4375, 1.0, 0.8438, 1.0, 0.875, 1.0, 0.875, 1.0, 0.8438, 1.0, 0.25, 0.49, 0.2032, 0.4854, 0.2032, 0.4854, 0.25, 0.49, 0.4062, 1.0, 0.4375, 1.0, 0.4375, 1.0, 0.4062, 1.0, 0.8125, 1.0, 0.8438, 1.0, 0.8438, 1.0, 0.8125, 1.0, 0.375, 1.0, 0.4062, 1.0, 0.4062, 1.0, 0.375, 1.0, 0.7812, 1.0, 0.8125, 1.0, 0.8125, 1.0, 0.7812, 1.0, 0.3438, 1.0, 0.375, 1.0, 0.375, 1.0, 0.3438, 1.0, 0.75, 1.0, 0.7812, 1.0, 0.7812, 1.0, 0.75, 1.0, 0.3125, 1.0, 0.3438, 1.0, 0.3438, 1.0, 0.3125, 1.0, 0.7188, 1.0, 0.75, 1.0, 0.75, 1.0, 0.7188, 1.0, 0.2812, 1.0, 0.3125, 1.0, 0.3125, 1.0, 0.2812, 1.0, 0.6875, 1.0, 0.7188, 1.0, 0.7188, 1.0, 0.6875, 1.0, 0.25, 1.0, 0.2812, 1.0, 0.2812, 1.0, 0.25, 1.0, 0.6562, 1.0, 0.6875, 1.0, 0.6875, 1.0, 0.6562, 1.0, 0.2188, 1.0, 0.25, 1.0, 0.25, 1.0, 0.2188, 1.0, 0.625, 1.0, 0.6562, 1.0, 0.6562, 1.0, 0.625, 1.0, 0.5, 0.125, 0.625, 0.125, 0.625, 0.25, 0.5, 0.25, 0.5, 0.25, 0.625, 0.25, 0.625, 0.5, 0.5, 0.5, 0.5, 0.625, 0.625, 0.625, 0.625, 0.75, 0.5, 0.75, 0.5, 0.75, 0.625, 0.75, 0.625, 1.0, 0.5, 1.0, 0.5, 0.9254, 0.5128, 0.9272, 0.5263, 0.927, 0.5397, 0.9248, 0.5524, 0.9205, 0.5639, 0.9142, 0.5735, 0.9061, 0.5809, 0.8966, 0.5854, 0.8861, 0.587, 0.875, 0.5854, 0.8639, 0.5809, 0.8534, 0.5735, 0.8439, 0.5639, 0.8358, 0.5524, 0.8295, 0.5397, 0.8252, 0.5263, 0.823, 0.5128, 0.8228, 0.5, 0.8246, 0.125, 0.625, 0.375, 0.625, 0.375, 0.75, 0.125, 0.75, 0.625, 0.625, 0.875, 0.625, 0.875, 0.75, 0.625, 0.75, 0.625, 0.5, 0.875, 0.5, 0.875, 0.625, 0.625, 0.625, 0.125, 0.5, 0.375, 0.5, 0.375, 0.625, 0.125, 0.625, 0.5, 0.5, 0.625, 0.5, 0.625, 0.625, 0.5, 0.625, 0.5, 0.0, 0.625, 0.0, 0.625, 0.125, 0.5, 0.125, 0.375, 0.0, 0.5, 0.0, 0.5, 0.125, 0.375, 0.125, 0.375, 0.5, 0.5, 0.5, 0.5, 0.625, 0.375, 0.625, 0.5, 1.0, 0.375, 1.0, 0.375, 0.75, 0.5, 0.75, 0.5, 0.8246, 0.4996, 0.8246, 0.4807, 0.8264, 0.4624, 0.8303, 0.4458, 0.8363, 0.4316, 0.8441, 0.4208, 0.8534, 0.414, 0.8639, 0.4117, 0.875, 0.414, 0.8861, 0.4208, 0.8966, 0.4316, 0.9059, 0.4458, 0.9137, 0.4624, 0.9197, 0.4807, 0.9236, 0.4996, 0.9254, 0.5, 0.9254, 0.375, 0.625, 0.5, 0.625, 0.5, 0.75, 0.375, 0.75, 0.375, 0.25, 0.5, 0.25, 0.5, 0.5, 0.375, 0.5, 0.375, 0.125, 0.5, 0.125, 0.5, 0.25, 0.375, 0.25])
me_cylinder_002.materials.append(mat_tread_001)
me_cylinder_002.update()

# ---- objects
ob_body = bpy.data.objects.new('Body', me_cube_001)
ob_turret = bpy.data.objects.new('Turret', me_cube_002)
ob_barrel = bpy.data.objects.new('Barrel', me_cylinder_002)

# ---- transforms, parenting, visibility, modifiers, constraints
ob_body.location = (0.0, 1.0, 0.0)
ob_body.scale = (0.9413, 1.987, 0.4074)
ob_turret.location = (0.001331, 0.9552, 0.7192)
ob_turret.scale = (1.0, 1.3, 0.272)
ob_barrel.parent = ob_turret
ob_barrel.matrix_parent_inverse = Matrix(((1.0, 0.0, 0.0, -1.164e-10), (0.0, 0.7694, 0.0, 0.0), (0.0, 0.0, 3.676, 2.384e-07), (0.0, 0.0, 0.0, 1.0)))
ob_barrel.location = (-0.000776, -1.154, 0.2557)
ob_barrel.scale = (0.3505, 1.0, 0.3757)

# ---- collection membership
col_collection.objects.link(ob_body)
col_collection.objects.link(ob_turret)
col_collection.objects.link(ob_barrel)

# ---- scene / render settings (as saved in the file)
scene.frame_start = 1; scene.frame_end = 250; scene.frame_set(1)
scene.render.engine = 'BLENDER_EEVEE_NEXT'
scene.cycles.sampling_pattern = 'TABULATED_SOBOL'
bpy.context.view_layer.update()

# ---- added for rendering (the .blend has no active camera and no usable light): camera, sun
cam_auto = bpy.data.cameras.new('AutoCamera')
cam_auto.lens = 50.0
cam_auto.sensor_width = 36.0
cam_auto.clip_end = 1000.0
ob_auto_camera = bpy.data.objects.new('AutoCamera', cam_auto)
scene.collection.objects.link(ob_auto_camera)
ob_auto_camera.location = (5.01333, -5.5503, 4.63329)
ob_auto_camera.rotation_euler = (1.09748, -7.21219e-08, 0.694738)
scene.camera = ob_auto_camera
light_auto_sun = bpy.data.lights.new('AutoSun', 'SUN')
light_auto_sun.energy = 3.0
light_auto_sun.angle = 0.0523599
ob_auto_sun = bpy.data.objects.new('AutoSun', light_auto_sun)
scene.collection.objects.link(ob_auto_sun)
ob_auto_sun.rotation_euler = (0.872665, 0.174533, 0.523599)
bpy.context.view_layer.update()
